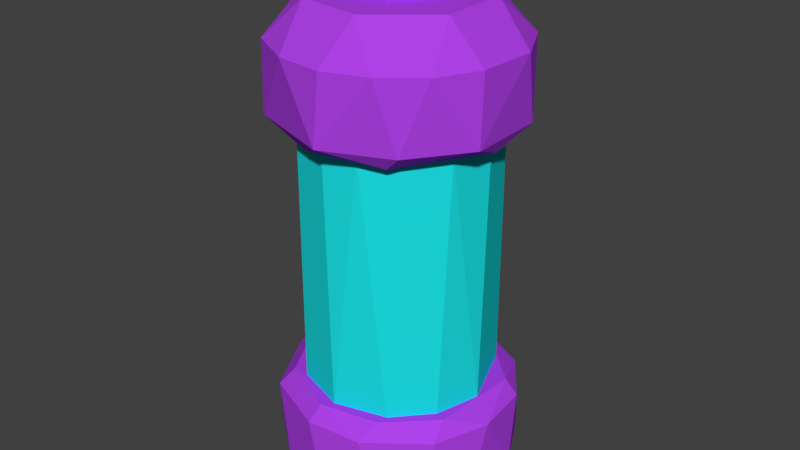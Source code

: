 # Source: LiquidContainer.blend  (saved by Blender 2.78.0; exported with 4.5.12 LTS)
import bpy
from mathutils import Matrix  # noqa: F401  (used for matrix-valued properties, if any)

bpy.ops.wm.read_factory_settings(use_empty=True)
scene = bpy.context.scene
scene.name = 'Scene'

# ---- collections
col_collection_1 = bpy.data.collections.new('Collection 1'); scene.collection.children.link(col_collection_1)

# ---- materials (node trees are filled in below, after node groups)
mat_light = bpy.data.materials.new('Light')
mat_light.alpha_threshold = 0.0
mat_light.use_transparent_shadow = False
mat_light.specular_color = (0.8, 0.8, 0.8)
mat_light.roughness = 0.5
mat_container = bpy.data.materials.new('Container')
mat_container.alpha_threshold = 0.0
mat_container.use_transparent_shadow = False
mat_container.diffuse_color = (0.4281, 0.0536, 0.8, 1.0)
mat_container.specular_color = (0.4281, 0.0536, 0.8)
mat_container.roughness = 0.5
mat_liquid = bpy.data.materials.new('Liquid')
mat_liquid.alpha_threshold = 0.0
mat_liquid.use_transparent_shadow = False
mat_liquid.diffuse_color = (0.007058, 0.8, 0.0, 1.0)
mat_liquid.specular_color = (0.007058, 0.8, 0.0)
mat_liquid.roughness = 0.5
mat_glass = bpy.data.materials.new('Glass')
mat_glass.alpha_threshold = 0.0
mat_glass.use_transparent_shadow = False
mat_glass.diffuse_color = (0.01142, 0.7771, 0.8, 1.0)
mat_glass.specular_color = (0.01142, 0.7771, 0.8)
mat_glass.roughness = 0.5
mat_bottom = bpy.data.materials.new('Bottom')
mat_bottom.alpha_threshold = 0.0
mat_bottom.use_transparent_shadow = False
mat_bottom.diffuse_color = (0.8, 0.6576, 0.0, 1.0)
mat_bottom.specular_color = (0.4281, 0.0536, 0.8)
mat_bottom.roughness = 0.5

# ---- material node trees

# ---- world
world_world = bpy.data.worlds.new('World'); scene.world = world_world
world_world.color = (0.05088, 0.05088, 0.05088)
world_world.use_sun_shadow = False
world_world.sun_shadow_jitter_overblur = 0.0
world_world.cycles.sampling_method = 'MANUAL'

# ---- meshes
me_cylinder_003 = bpy.data.meshes.new('Cylinder.003')
me_cylinder_003.from_pydata([(0.1711, 0.4536, -2.974), (0.4369, 0.1983, -2.974), (0.4295, -0.1703, -2.974), (0.2031, -0.4182, -2.974), (-0.1161, -0.4521, -2.974), (-0.3823, -0.2917, -2.974), (-0.4905, 0.1417, -2.974), (-0.1643, 0.4689, -2.974), (0.2901, 0.1143, 1.205), (0.1698, -0.2591, 1.206), (-0.3074, 0.146, 1.206), (0.01937, 0.3277, 1.205), (0.1481, -0.1222, 1.388), (-0.09077, -0.2373, 1.32), (0.2141, 0.1571, 1.316), (0.0261, 0.2691, 1.33), (-0.2219, -0.224, 1.206), (0.2478, -0.05799, 1.31), (-0.2752, -0.006839, 1.317), (-0.1747, -0.1038, 1.401), (0.09441, -0.2407, 1.304), (-0.2003, 0.1988, 1.323), (0.1168, 0.01747, 1.445), (-0.01693, -0.1368, 1.432), (-0.1331, 0.05691, 1.443), (0.006219, 0.1715, 1.43)], [], [(3, 4, 5, 6, 7, 0, 1, 2), (19, 23, 24), (18, 24, 21), (17, 12, 20), (18, 19, 24), (16, 18, 10), (14, 22, 17), (13, 19, 16), (13, 23, 19), (21, 25, 15), (15, 25, 14), (10, 21, 11), (20, 23, 13), (21, 24, 25), (12, 23, 20), (22, 25, 24), (23, 12, 22), (13, 16, 9, 20), (10, 18, 21), (9, 17, 20), (9, 8, 17), (17, 22, 12), (18, 16, 19), (8, 14, 17), (14, 25, 22), (11, 21, 15), (8, 11, 14), (11, 15, 14), (22, 24, 23)])
_k = set([(4, 5), (8, 9), (8, 11), (9, 16), (10, 11), (10, 16), (11, 21), (14, 15), (14, 25), (17, 20)])
me_cylinder_003.attributes.new('sharp_edge', 'BOOLEAN', 'EDGE').data.foreach_set('value', [ (min(e.vertices), max(e.vertices)) in _k for e in me_cylinder_003.edges])
_uv = me_cylinder_003.uv_layers.new(name='UVMap')
_uv.uv.foreach_set('vector', [0.7925, 0.1648, 0.7288, 0.1561, 0.6763, 0.1895, 0.6611, 0.2743, 0.7197, 0.3403, 0.7867, 0.3389, 0.8369, 0.2858, 0.8388, 0.2131, 0.7034, 0.2137, 0.7454, 0.1917, 0.7012, 0.2666, 0.6887, 0.2462, 0.7012, 0.2666, 0.7079, 0.293, 0.8094, 0.2351, 0.7975, 0.2115, 0.7735, 0.194, 0.6887, 0.2462, 0.7034, 0.2137, 0.7012, 0.2666, 0.7085, 0.2073, 0.6887, 0.2462, 0.6973, 0.2741, 0.8018, 0.2815, 0.7984, 0.2485, 0.8094, 0.2351, 0.7327, 0.1909, 0.7034, 0.2137, 0.7085, 0.2073, 0.7327, 0.1909, 0.7454, 0.1917, 0.7034, 0.2137, 0.7079, 0.293, 0.7569, 0.3069, 0.7593, 0.3098, 0.7593, 0.3098, 0.7569, 0.3069, 0.8018, 0.2815, 0.6973, 0.2741, 0.7079, 0.293, 0.7559, 0.3091, 0.7735, 0.194, 0.7454, 0.1917, 0.7327, 0.1909, 0.7079, 0.293, 0.7012, 0.2666, 0.7569, 0.3069, 0.7975, 0.2115, 0.7454, 0.1917, 0.7735, 0.194, 0.7984, 0.2485, 0.7569, 0.3069, 0.7012, 0.2666, 0.7454, 0.1917, 0.7975, 0.2115, 0.7984, 0.2485, 0.7327, 0.1909, 0.7085, 0.2073, 0.7823, 0.2022, 0.7735, 0.194, 0.6973, 0.2741, 0.6887, 0.2462, 0.7079, 0.293, 0.7823, 0.2022, 0.8094, 0.2351, 0.7735, 0.194, 0.7823, 0.2022, 0.8061, 0.269, 0.8094, 0.2351, 0.8094, 0.2351, 0.7984, 0.2485, 0.7975, 0.2115, 0.6887, 0.2462, 0.7085, 0.2073, 0.7034, 0.2137, 0.8061, 0.269, 0.8018, 0.2815, 0.8094, 0.2351, 0.8018, 0.2815, 0.7569, 0.3069, 0.7984, 0.2485, 0.7559, 0.3091, 0.7079, 0.293, 0.7593, 0.3098, 0.8061, 0.269, 0.7559, 0.3091, 0.8018, 0.2815, 0.7559, 0.3091, 0.7593, 0.3098, 0.8018, 0.2815, 0.7984, 0.2485, 0.7012, 0.2666, 0.7454, 0.1917])
me_cylinder_003.materials.append(mat_light)
me_cylinder_003.use_remesh_preserve_volume = False
me_cylinder_003.use_remesh_preserve_attributes = False
me_cylinder_003.use_mirror_vertex_groups = False
me_cylinder_003.update()
me_cylinder_003.normals_split_custom_set([tuple(v) for v in zip(*[iter([3.648e-07, 0.0, -1.0, 3.648e-07, 0.0, -1.0, 3.648e-07, 0.0, -1.0, 3.648e-07, 0.0, -1.0, 3.648e-07, 0.0, -1.0, 3.648e-07, 0.0, -1.0, 3.648e-07, 0.0, -1.0, 3.648e-07, 0.0, -1.0, -0.2264, -0.1901, 0.9553, -0.2264, -0.1901, 0.9553, -0.2264, -0.1901, 0.9553, -0.7025, 0.2352, 0.6717, -0.7025, 0.2352, 0.6717, -0.7025, 0.2352, 0.6717, 0.6976, -0.5973, 0.3956, 0.6976, -0.5973, 0.3956, 0.6976, -0.5973, 0.3956, -0.6577, -0.02569, 0.7529, -0.6577, -0.02569, 0.7529, -0.6577, -0.02569, 0.7529, -0.974, -0.225, -0.02754, -0.974, -0.225, -0.02754, -0.974, -0.225, -0.02754, 0.7418, 0.09512, 0.6639, 0.7418, 0.09512, 0.6639, 0.7418, 0.09512, 0.6639, -0.5301, -0.6593, 0.5332, -0.5301, -0.6593, 0.5332, -0.5301, -0.6593, 0.5332, -0.2733, -0.621, 0.7346, -0.2733, -0.621, 0.7346, -0.2733, -0.621, 0.7346, -0.2416, 0.7174, 0.6535, -0.2416, 0.7174, 0.6535, -0.2416, 0.7174, 0.6535, 0.4114, 0.6093, 0.6779, 0.4114, 0.6093, 0.6779, 0.4114, 0.6093, 0.6779, -0.4853, 0.8729, 0.04962, -0.4853, 0.8729, 0.04962, -0.4853, 0.8729, 0.04962, 0.04081, -0.7581, 0.6509, 0.04081, -0.7581, 0.6509, 0.04081, -0.7581, 0.6509, -0.3402, 0.5079, 0.7914, -0.3402, 0.5079, 0.7914, -0.3402, 0.5079, 0.7914, 0.2503, -0.6336, 0.7321, 0.2503, -0.6336, 0.7321, 0.2503, -0.6336, 0.7321, 0.009213, 0.1076, 0.9942, 0.009213, 0.1076, 0.9942, 0.009213, 0.1076, 0.9942, 0.2695, -0.3103, 0.9116, 0.2695, -0.3103, 0.9116, 0.2695, -0.3103, 0.9116, -0.06533, -0.997, 0.04102, -0.06533, -0.997, 0.04102, -0.06533, -0.997, 0.04102, -0.06533, -0.997, 0.04102, -0.7693, 0.2623, 0.5826, -0.7693, 0.2623, 0.5826, -0.7693, 0.2623, 0.5826, 0.6187, -0.5363, 0.5741, 0.6187, -0.5363, 0.5741, 0.6187, -0.5363, 0.5741, 0.9448, -0.3048, -0.12, 0.9448, -0.3048, -0.12, 0.9448, -0.3048, -0.12, 0.6696, -0.146, 0.7283, 0.6696, -0.146, 0.7283, 0.6696, -0.146, 0.7283, -0.7864, -0.4231, 0.45, -0.7864, -0.4231, 0.45, -0.7864, -0.4231, 0.45, 0.8397, 0.1147, 0.5308, 0.8397, 0.1147, 0.5308, 0.8397, 0.1147, 0.5308, 0.458, 0.4088, 0.7893, 0.458, 0.4088, 0.7893, 0.458, 0.4088, 0.7893, -0.2799, 0.8627, 0.4212, -0.2799, 0.8627, 0.4212, -0.2799, 0.8627, 0.4212, 0.6145, 0.7797, 0.1201, 0.6145, 0.7797, 0.1201, 0.6145, 0.7797, 0.1201, 0.4981, 0.7946, 0.347, 0.4981, 0.7946, 0.347, 0.4981, 0.7946, 0.347, -0.01852, -0.06792, 0.9975, -0.01852, -0.06792, 0.9975, -0.01852, -0.06792, 0.9975])] * 3)])
me_cube = bpy.data.meshes.new('Cube')
me_cube.from_pydata([(-1.0, -1.0, -1.175), (-1.0, -1.0, 20.87), (-1.0, 1.0, -1.175), (-1.0, 1.0, 20.87), (1.176, -1.0, -1.175), (1.176, -1.0, 20.87), (1.176, 1.0, -1.175), (1.176, 1.0, 20.87)], [], [(0, 1, 3, 2), (2, 3, 7, 6), (6, 7, 5, 4), (4, 5, 1, 0), (2, 6, 4, 0), (7, 3, 1, 5)])
me_cube.materials.append(mat_container)
me_cube.use_remesh_preserve_volume = False
me_cube.use_remesh_preserve_attributes = False
me_cube.use_mirror_vertex_groups = False
me_cube.update()
me_cylinder_002 = bpy.data.meshes.new('Cylinder.002')
me_cylinder_002.from_pydata([(0.3933, 0.6215, -1.211), (0.6223, 0.3781, -1.211), (0.7249, 0.08426, -1.211), (0.6549, -0.3328, -1.211), (0.3242, -0.6587, -1.211), (-0.4302, -0.5875, -1.211), (-0.6587, -0.3242, -1.211), (-0.7099, 0.1934, -1.211), (-0.3884, 0.6258, -1.211), (-0.003558, 0.7358, -1.211), (-0.3645, 0.6316, 1.213), (0.1253, 0.7338, 1.213), (0.4651, 0.5628, 1.213), (0.6601, 0.3073, 1.213), (0.7358, -0.003558, 1.213), (0.5828, -0.4465, 1.213), (0.2355, -0.693, 1.213), (-0.09581, -0.7256, -1.211), (-0.1895, -0.7093, 1.213), (-0.4923, -0.5366, 1.213), (-0.6602, -0.3073, 1.213), (-0.7268, -0.06915, 1.213), (-0.6841, 0.2495, 1.213), (-0.5628, 0.4651, 1.213)], [], [(15, 16, 4), (5, 17, 18), (6, 5, 19), (16, 18, 17), (7, 6, 21), (18, 19, 5), (19, 20, 6), (8, 7, 23), (21, 22, 7), (1, 0, 12), (13, 14, 2, 1), (3, 2, 14), (12, 13, 1), (4, 3, 15), (14, 15, 3), (17, 4, 16), (6, 20, 21), (7, 22, 23), (0, 9, 11), (8, 23, 10), (0, 11, 12), (9, 8, 10, 11)])
_k = set([(6, 21), (7, 23)])
me_cylinder_002.attributes.new('sharp_edge', 'BOOLEAN', 'EDGE').data.foreach_set('value', [ (min(e.vertices), max(e.vertices)) in _k for e in me_cylinder_002.edges])
_uv = me_cylinder_002.uv_layers.new(name='UVMap')
_uv.uv.foreach_set('vector', [0.5569, 0.7929, 0.4652, 0.7937, 0.4804, 0.2716, 0.3106, 0.2741, 0.3885, 0.2731, 0.3752, 0.7952, 0.2355, 0.275, 0.3106, 0.2741, 0.3002, 0.7962, 0.4668, 0.794, 0.3752, 0.7952, 0.3885, 0.2731, 0.1235, 0.2764, 0.2355, 0.275, 0.1857, 0.7976, 0.3752, 0.7952, 0.3002, 0.7962, 0.3106, 0.2741, 0.3002, 0.7962, 0.239, 0.7969, 0.2355, 0.275, 0.00747, 0.2776, 0.1235, 0.2764, 0.06324, 0.799, 0.1857, 0.7976, 0.1165, 0.7984, 0.1235, 0.2764, 0.7385, 0.2692, 0.8105, 0.2685, 0.7959, 0.7906, 0.7267, 0.7913, 0.6578, 0.792, 0.6715, 0.2699, 0.7385, 0.2692, 0.5804, 0.2707, 0.6715, 0.2699, 0.6578, 0.792, 0.7959, 0.7906, 0.7267, 0.7913, 0.7385, 0.2692, 0.4804, 0.2716, 0.5804, 0.2707, 0.5569, 0.7929, 0.6578, 0.792, 0.5569, 0.7929, 0.5804, 0.2707, 0.3885, 0.2731, 0.4801, 0.2719, 0.4668, 0.794, 0.2355, 0.275, 0.239, 0.7969, 0.1857, 0.7976, 0.1235, 0.2764, 0.1165, 0.7984, 0.06324, 0.799, 0.8105, 0.2685, 0.8994, 0.2676, 0.8778, 0.7898, 0.00747, 0.2776, 0.06324, 0.799, 0.00747, 0.7995, 0.8105, 0.2685, 0.8778, 0.7898, 0.7959, 0.7906, 0.8994, 0.2676, 0.9856, 0.2667, 0.9856, 0.7887, 0.8778, 0.7898])
me_cylinder_002.materials.append(mat_liquid)
me_cylinder_002.use_remesh_preserve_volume = False
me_cylinder_002.use_remesh_preserve_attributes = False
me_cylinder_002.use_mirror_vertex_groups = False
me_cylinder_002.update()
me_cylinder_002.normals_split_custom_set([tuple(v) for v in zip(*[iter([0.5789, -0.8154, 0.009629, 0.5789, -0.8154, 0.009629, 0.5789, -0.8154, 0.009629, -0.3818, -0.9242, -0.00851, -0.3818, -0.9242, -0.00851, -0.3818, -0.9242, -0.00851, -0.7553, -0.6553, -0.005569, -0.7553, -0.6553, -0.005569, -0.7553, -0.6553, -0.005569, 0.03821, -0.9992, 0.008232, 0.03821, -0.9992, 0.008232, 0.03821, -0.9992, 0.008232, -0.995, -0.09854, -0.01761, -0.995, -0.09854, -0.01761, -0.995, -0.09854, -0.01761, -0.4954, -0.8686, 0.005569, -0.4954, -0.8686, 0.005569, -0.4954, -0.8686, 0.005569, -0.8068, -0.5908, 0.003621, -0.8068, -0.5908, 0.003621, -0.8068, -0.5908, 0.003621, -0.8023, 0.5966, -0.01818, -0.8023, 0.5966, -0.01818, -0.8023, 0.5966, -0.01818, -0.9911, 0.1329, 0.007479, -0.9911, 0.1329, 0.007479, -0.9911, 0.1329, 0.007479, 0.7283, 0.6853, -0.004973, 0.7283, 0.6853, -0.004973, 0.7283, 0.6853, -0.004973, 0.9592, 0.2828, -0.0003901, 0.9592, 0.2828, -0.0003901, 0.9592, 0.2828, -0.0003901, 0.9592, 0.2828, -0.0003901, 0.9861, -0.1657, -0.01044, 0.9861, -0.1657, -0.01044, 0.9861, -0.1657, -0.01044, 0.7948, 0.6069, 0.005319, 0.7948, 0.6069, 0.005319, 0.7948, 0.6069, 0.005319, 0.7019, -0.7122, -0.01252, 0.7019, -0.7122, -0.01252, 0.7019, -0.7122, -0.01252, 0.9451, -0.3266, 0.0128, 0.9451, -0.3266, 0.0128, 0.9451, -0.3266, 0.0128, 0.1575, -0.9875, -0.008232, 0.1575, -0.9875, -0.008232, 0.1575, -0.9875, -0.008232, -0.963, -0.2696, 0.001288, -0.963, -0.2696, 0.001288, -0.963, -0.2696, 0.001288, -0.8715, 0.4903, -0.002067, -0.8715, 0.4903, -0.002067, -0.8715, 0.4903, -0.002067, 0.2768, 0.9608, -0.0139, 0.2768, 0.9608, -0.0139, 0.2768, 0.9608, -0.0139, -0.643, 0.7658, 0.004515, -0.643, 0.7658, 0.004515, -0.643, 0.7658, 0.004515, 0.4494, 0.8933, 0.00832, 0.4494, 0.8933, 0.00832, 0.4494, 0.8933, 0.00832, -0.2358, 0.9718, 0.006689, -0.2358, 0.9718, 0.006689, -0.2358, 0.9718, 0.006689, -0.2358, 0.9718, 0.006689])] * 3)])
me_cylinder_001 = bpy.data.meshes.new('Cylinder.001')
me_cylinder_001.from_pydata([(-0.05727, 0.8168, -1.123), (0.5842, 0.5842, -1.123), (0.8125, 1.318e-07, -1.123), (0.7021, -0.3913, -1.123), (0.4331, -0.6845, -1.123), (-0.02015, -0.8098, -1.123), (-0.4666, -0.6621, -1.123), (-0.79, -0.2155, -1.123), (-0.6761, 0.4816, -1.123), (0.07879, 0.8, 1.114), (0.3767, 0.7104, 1.114), (0.6742, 0.4505, 1.114), (0.8005, 0.07615, 1.114), (0.7483, -0.31, 1.114), (0.5122, -0.6199, 1.114), (0.236, -0.7687, 1.114), (-0.07616, -0.8005, 1.114), (-0.447, -0.676, 1.114), (-0.7079, -0.3814, 1.114), (-0.7999, -0.08147, 1.114), (-0.7702, 0.2309, 1.114), (-0.5758, 0.5703, 1.114), (-0.2335, 0.7697, 1.114)], [], [(4, 15, 5), (0, 22, 9), (2, 12, 13), (2, 13, 3), (14, 4, 3, 13), (10, 1, 0, 9), (8, 20, 21), (4, 14, 15), (20, 8, 7, 19), (22, 0, 8, 21), (5, 15, 16), (17, 6, 5, 16), (1, 10, 11), (11, 12, 2, 1), (18, 7, 6, 17), (7, 18, 19)])
_k = set([(5, 15)])
me_cylinder_001.attributes.new('sharp_edge', 'BOOLEAN', 'EDGE').data.foreach_set('value', [ (min(e.vertices), max(e.vertices)) in _k for e in me_cylinder_001.edges])
_uv = me_cylinder_001.uv_layers.new(name='UVMap')
_uv.uv.foreach_set('vector', [0.3331, 0.1188, 0.2959, 0.1004, 0.2462, 0.09471, 0.2394, 0.4031, 0.2046, 0.3997, 0.2653, 0.4057, 0.405, 0.2501, 0.4057, 0.2648, 0.3934, 0.1907, 0.405, 0.2501, 0.3934, 0.1907, 0.3867, 0.1738, 0.3497, 0.1294, 0.3331, 0.1188, 0.3867, 0.1738, 0.3934, 0.1907, 0.3233, 0.3882, 0.3573, 0.357, 0.2394, 0.4031, 0.2653, 0.4057, 0.1269, 0.3377, 0.1001, 0.2949, 0.1398, 0.3593, 0.3331, 0.1188, 0.3497, 0.1294, 0.2959, 0.1004, 0.1001, 0.2949, 0.1269, 0.3377, 0.1019, 0.2097, 0.09436, 0.2341, 0.2046, 0.3997, 0.2394, 0.4031, 0.1269, 0.3377, 0.1398, 0.3593, 0.2462, 0.09471, 0.2959, 0.1004, 0.2352, 0.09425, 0.1645, 0.1205, 0.1605, 0.123, 0.2462, 0.09471, 0.2352, 0.09425, 0.3573, 0.357, 0.3233, 0.3882, 0.3789, 0.3363, 0.3789, 0.3363, 0.4057, 0.2648, 0.405, 0.2501, 0.3573, 0.357, 0.1123, 0.1758, 0.1019, 0.2097, 0.1605, 0.123, 0.1645, 0.1205, 0.1019, 0.2097, 0.1123, 0.1758, 0.09436, 0.2341])
me_cylinder_001.materials.append(mat_glass)
me_cylinder_001.use_remesh_preserve_volume = False
me_cylinder_001.use_remesh_preserve_attributes = False
me_cylinder_001.use_mirror_vertex_groups = False
me_cylinder_001.update()
me_cylinder_001.normals_split_custom_set([tuple(v) for v in zip(*[iter([0.2664, -0.9638, -0.0128, 0.2664, -0.9638, -0.0128, 0.2664, -0.9638, -0.0128, -0.09639, 0.9953, 0.01337, -0.09639, 0.9953, 0.01337, -0.09639, 0.9953, 0.01337, 0.9909, -0.1339, 0.009887, 0.9909, -0.1339, 0.009887, 0.9909, -0.1339, 0.009887, 0.9624, -0.2715, -0.01, 0.9624, -0.2715, -0.01, 0.9624, -0.2715, -0.01, 0.7667, -0.642, -0.0005161, 0.7667, -0.642, -0.0005161, 0.7667, -0.642, -0.0005161, 0.7667, -0.642, -0.0005161, 0.3244, 0.9457, -0.01794, 0.3244, 0.9457, -0.01794, 0.3244, 0.9457, -0.01794, 0.3244, 0.9457, -0.01794, -0.8675, 0.497, 0.01921, -0.8675, 0.497, 0.01921, -0.8675, 0.497, 0.01921, 0.4743, -0.8803, 0.008673, 0.4743, -0.8803, 0.008673, 0.4743, -0.8803, 0.008673, -0.9899, 0.1408, -0.01936, -0.9899, 0.1408, -0.01936, -0.9899, 0.1408, -0.01936, -0.9899, 0.1408, -0.01936, -0.4861, 0.8738, -0.01636, -0.4861, 0.8738, -0.01636, -0.4861, 0.8738, -0.01636, -0.4861, 0.8738, -0.01636, 0.1013, -0.9948, 0.006672, 0.1013, -0.9948, 0.006672, 0.1013, -0.9948, 0.006672, -0.3159, -0.9488, -0.003539, -0.3159, -0.9488, -0.003539, -0.3159, -0.9488, -0.003539, -0.3159, -0.9488, -0.003539, 0.6578, 0.753, 0.01852, 0.6578, 0.753, 0.01852, 0.6578, 0.753, 0.01852, 0.9378, 0.3469, -0.01189, 0.9378, 0.3469, -0.01189, 0.9378, 0.3469, -0.01189, 0.9378, 0.3469, -0.01189, -0.7853, -0.619, -0.007012, -0.7853, -0.619, -0.007012, -0.7853, -0.619, -0.007012, -0.7853, -0.619, -0.007012, -0.9559, -0.2934, 0.01331, -0.9559, -0.2934, 0.01331, -0.9559, -0.2934, 0.01331])] * 3)])
me_cylinder = bpy.data.meshes.new('Cylinder')
me_cylinder.from_pydata([(-1.788e-07, 0.7267, -1.084), (0.09473, 0.4762, -2.105), (0.3892, 0.2743, -2.105), (0.4812, -0.08085, -2.105), (0.2387, -0.4179, -2.105), (-0.2202, -0.4444, -2.105), (-0.4904, 3.415e-07, -2.105), (-0.2947, 0.3805, -2.105), (-0.01769, 1.012, -1.773), (0.4578, 0.8939, -1.776), (0.765, 0.6506, -1.776), (0.9873, 0.222, -1.776), (0.964, -0.2822, -1.778), (0.7843, -0.6274, -1.774), (0.4821, -0.8812, -1.778), (0.01769, -1.012, -1.773), (-0.4578, -0.8939, -1.776), (-0.765, -0.6506, -1.776), (-0.9558, -0.3083, -1.776), (-0.9971, 0.1727, -1.776), (-0.7874, 0.6234, -1.776), (-0.4821, 0.8812, -1.778), (0.2221, 0.9873, -1.203), (0.6506, 0.765, -1.203), (0.9443, 0.3639, -1.203), (0.9976, -0.1159, -1.203), (0.8272, -0.583, -1.203), (0.3639, -0.9443, -1.203), (-0.1159, -0.9976, -1.203), (-0.6708, -0.772, -1.202), (-0.9961, -0.1791, -1.205), (-0.958, 0.3017, -1.202), (-0.765, 0.6506, -1.203), (-0.3639, 0.9443, -1.203), (0.3173, 0.8235, -1.084), (0.8389, 0.3475, -1.083), (0.7837, -0.4189, -1.083), (0.4136, -0.7738, -1.084), (-0.0871, -0.8843, -1.083), (-0.6083, -0.6394, -1.084), (-0.8682, -0.1727, -1.083), (-0.7479, 0.4998, -1.083), (-0.1936, 0.861, -1.084), (0.1418, 0.7127, 1.084), (0.2781, 0.6714, 1.084), (0.4037, 0.6042, 1.084), (0.3221, 0.1721, 2.105), (0.5138, 0.5138, 1.084), (0.6042, 0.4037, 1.084), (0.6714, 0.2781, 1.084), (0.7127, 0.1418, 1.084), (0.3522, -0.1068, 2.105), (0.7267, -1.626e-08, 1.084), (0.7127, -0.1418, 1.084), (0.6714, -0.2781, 1.084), (0.6042, -0.4037, 1.084), (0.1636, -0.328, 2.105), (0.5138, -0.5138, 1.084), (0.4037, -0.6042, 1.084), (0.2781, -0.6714, 1.084), (0.1418, -0.7127, 1.084), (-0.07957, -0.3538, 2.105), (-2.831e-07, -0.7267, 1.084), (-0.1418, -0.7127, 1.084), (-0.2781, -0.6714, 1.084), (-0.2898, -0.2245, 2.105), (-0.4037, -0.6042, 1.084), (-0.5138, -0.5138, 1.084), (-0.6042, -0.4037, 1.084), (-0.6714, -0.2781, 1.084), (-0.3594, 0.109, 2.105), (-0.7127, -0.1418, 1.084), (-0.7267, 5.044e-07, 1.084), (-0.7127, 0.1418, 1.084), (-0.6714, 0.2781, 1.084), (-0.6042, 0.4037, 1.084), (-0.5138, 0.5138, 1.084), (-0.1699, 0.3179, 2.105), (-0.4037, 0.6042, 1.084), (-0.2781, 0.6714, 1.084), (0.08335, 0.3621, 2.105), (-0.1418, 0.7127, 1.084), (0.4578, 0.8939, 1.776), (0.765, 0.6506, 1.776), (0.9873, 0.222, 1.776), (0.964, -0.2822, 1.778), (0.7843, -0.6274, 1.774), (0.4821, -0.8812, 1.778), (0.111, -0.9982, 1.774), (-0.2822, -0.964, 1.778), (-0.703, -0.728, 1.773), (-0.9558, -0.3083, 1.776), (-1.0, 0.0887, 1.778), (-0.8916, 0.4623, 1.774), (-0.5743, 0.8333, 1.78), (-0.01769, 1.012, 1.773), (0.2221, 0.9873, 1.203), (0.6506, 0.765, 1.203), (0.9443, 0.3639, 1.203), (0.9725, -0.3171, 1.206), (0.6289, -0.7831, 1.202), (0.07153, -1.02, 1.202), (-0.6651, -0.7771, 1.206), (-0.9642, -0.2814, 1.202), (-0.97, 0.3243, 1.202), (-0.4565, 0.9152, 1.202), (-0.1936, 0.861, 1.084), (0.5045, 0.755, 1.083), (0.9033, -0.02699, 1.083), (0.4998, -0.7479, 1.083), (-0.1506, -0.8696, 1.084), (-0.736, -0.5243, 1.083), (-0.8729, 0.07055, 1.084), (-0.7051, 0.5461, 1.083), (0.1418, 0.7127, -1.084), (0.2781, 0.6714, -1.084), (0.4037, 0.6042, -1.084), (0.5138, 0.5138, -1.084), (0.6042, 0.4037, -1.084), (0.6714, 0.2781, -1.084), (0.7127, 0.1418, -1.084), (0.7267, -1.49e-08, -1.084), (0.7127, -0.1418, -1.084), (0.6714, -0.2781, -1.084), (0.6042, -0.4037, -1.084), (0.5138, -0.5138, -1.084), (0.4037, -0.6042, -1.084), (0.2781, -0.6714, -1.084), (0.1418, -0.7127, -1.084), (-2.831e-07, -0.7267, -1.084), (-0.1418, -0.7127, -1.084), (-0.2781, -0.6714, -1.084), (-0.4037, -0.6042, -1.084), (-0.5138, -0.5138, -1.084), (-0.6042, -0.4037, -1.084), (-0.6714, -0.2781, -1.084), (-0.7127, -0.1418, -1.084), (-0.7267, 5.044e-07, -1.084), (-0.7127, 0.1418, -1.084), (-0.6714, 0.2781, -1.084), (-0.6042, 0.4037, -1.084), (-0.5138, 0.5138, -1.084), (-0.4037, 0.6042, -1.084), (-0.2781, 0.6714, -1.084), (-0.1418, 0.7127, -1.084), (-1.788e-07, 0.7267, 1.084), (-0.0705, 0.7158, -2.105), (0.3434, 0.6425, -2.106), (0.7025, 0.2131, -2.106), (0.6349, -0.3627, -2.106), (0.1925, -0.7054, -2.106), (-0.3627, -0.6349, -2.106), (-0.6971, -0.2115, -2.105), (-0.6883, 0.2088, -2.105), (-0.4621, 0.5631, -2.106), (0.1828, 0.4412, -1.898), (0.4486, 0.1858, -1.898), (0.4412, -0.1828, -1.898), (0.2148, -0.4307, -1.898), (-0.1045, -0.4645, -1.898), (-0.3706, -0.3042, -1.898), (-0.4788, 0.1293, -1.898), (-0.1526, 0.4564, -1.898), (0.2822, 0.6814, 2.106), (0.6704, 0.2777, 2.105), (0.6758, -0.3039, 2.106), (0.1925, -0.7054, 2.106), (-0.3627, -0.6349, 2.106), (-0.6751, -0.2602, 2.105), (-0.7059, 0.1588, 2.105), (-0.3931, 0.6281, 2.106), (0.3018, 0.1018, 2.281), (0.1814, -0.2715, 2.281), (-0.2957, 0.1335, 2.281), (0.03105, 0.3152, 2.281), (0.09648, 0.3536, 2.281), (0.3579, 0.1207, 2.281), (0.2898, -0.2245, 2.281), (0.0111, -0.3714, 2.281), (-0.2767, -0.2404, 2.281), (-0.3625, -0.00902, 2.281), (-0.2485, 0.2845, 2.281), (-0.2102, -0.2365, 2.281)], [], [(22, 9, 8), (23, 10, 9), (24, 11, 10), (25, 12, 11), (26, 13, 12), (27, 15, 14), (29, 17, 16), (30, 19, 18), (33, 8, 21), (146, 8, 147), (149, 12, 13), (150, 14, 15), (150, 15, 151), (151, 17, 152), (34, 22, 42), (35, 23, 34), (39, 29, 38), (42, 33, 41), (115, 34, 114), (123, 36, 122), (124, 36, 123), (127, 37, 126), (129, 38, 128), (130, 38, 129), (134, 39, 133), (136, 40, 135), (137, 40, 136), (139, 41, 138), (140, 41, 139), (141, 41, 140), (142, 41, 141), (0, 42, 144), (82, 96, 95), (83, 97, 82), (84, 98, 83), (85, 99, 84), (86, 99, 85), (87, 100, 86), (88, 101, 87), (89, 101, 88), (90, 102, 89), (93, 104, 92), (95, 105, 94), (164, 83, 163), (84, 164, 165), (90, 167, 168), (93, 169, 170), (95, 170, 163), (96, 107, 106), (107, 98, 108), (108, 99, 109), (101, 110, 109), (102, 111, 110), (104, 113, 112), (105, 106, 113), (44, 43, 107), (47, 45, 107), (54, 53, 108), (58, 57, 109), (59, 58, 109), (60, 59, 109), (63, 62, 110), (68, 67, 111), (69, 68, 111), (71, 69, 111), (73, 72, 112), (75, 74, 113), (76, 75, 113), (78, 76, 113), (145, 81, 106), (1, 146, 147), (1, 147, 2), (2, 147, 148), (2, 148, 3), (3, 148, 149), (3, 149, 4), (4, 150, 5), (5, 152, 6), (6, 152, 153), (7, 162, 161), (3, 156, 2), (6, 160, 5), (3, 157, 156), (6, 161, 160), (1, 155, 162), (46, 163, 80), (56, 165, 51), (61, 166, 56), (65, 167, 61), (65, 168, 167), (70, 168, 65), (70, 169, 168), (77, 170, 70), (80, 170, 77), (51, 177, 56), (56, 178, 61), (77, 181, 80), (172, 178, 177), (182, 178, 172), (22, 23, 9), (23, 24, 10), (24, 25, 11), (25, 26, 12), (16, 15, 28, 29), (27, 28, 15), (18, 17, 29, 30), (20, 19, 31, 32), (30, 31, 19), (21, 20, 32, 33), (12, 149, 148, 11), (33, 22, 8), (147, 8, 9), (147, 9, 10), (148, 147, 10), (148, 10, 11), (14, 150, 149, 13), (20, 154, 153, 19), (151, 15, 16), (151, 16, 17), (152, 17, 18), (152, 18, 19), (153, 152, 19), (21, 8, 146, 154), (154, 20, 21), (26, 36, 37, 27), (34, 23, 22), (35, 24, 23), (35, 25, 24), (35, 36, 25), (36, 26, 25), (29, 39, 40, 30), (37, 38, 27), (38, 28, 27), (38, 29, 28), (31, 30, 40, 41), (42, 0, 114, 34), (41, 32, 31), (41, 33, 32), (42, 22, 33), (34, 116, 117, 35), (115, 116, 34), (36, 35, 121, 122), (117, 118, 35), (118, 119, 35), (119, 120, 35), (120, 121, 35), (36, 125, 126, 37), (124, 125, 36), (37, 127, 128, 38), (38, 131, 132, 39), (130, 131, 38), (39, 134, 135, 40), (132, 133, 39), (40, 137, 138, 41), (41, 142, 143, 42), (102, 90, 91, 103), (143, 144, 42), (82, 97, 96), (83, 98, 97), (84, 99, 98), (86, 100, 99), (87, 101, 100), (89, 102, 101), (103, 91, 92, 104), (104, 93, 94, 105), (14, 13, 26, 27), (165, 166, 87, 86), (95, 96, 105), (51, 46, 176), (82, 95, 163), (83, 82, 163), (84, 83, 164), (85, 84, 165), (165, 86, 85), (166, 167, 89, 88), (166, 88, 87), (168, 169, 92, 91), (167, 90, 89), (91, 90, 168), (112, 111, 103, 104), (169, 93, 92), (94, 93, 170), (170, 95, 94), (96, 97, 107), (97, 98, 107), (98, 99, 108), (109, 99, 100), (100, 101, 109), (101, 102, 110), (111, 102, 103), (106, 107, 43, 145), (104, 105, 113), (105, 96, 106), (108, 49, 48, 107), (44, 107, 45), (47, 107, 48), (108, 109, 55, 54), (49, 108, 50), (50, 108, 52), (52, 108, 53), (109, 110, 62, 60), (55, 109, 57), (110, 111, 66, 64), (63, 110, 64), (111, 112, 72, 71), (66, 111, 67), (112, 113, 74, 73), (113, 106, 79, 78), (153, 154, 7, 6), (79, 106, 81), (4, 149, 150), (5, 150, 151), (5, 151, 152), (154, 146, 1, 7), (158, 4, 5, 159), (155, 1, 2, 156), (157, 3, 4, 158), (7, 1, 162), (5, 160, 159), (165, 164, 46, 51), (6, 7, 161), (46, 164, 163), (180, 70, 65, 179), (56, 166, 165), (61, 167, 166), (70, 170, 169), (80, 163, 170), (176, 46, 80, 175), (51, 176, 177), (70, 180, 181), (56, 177, 178), (77, 70, 181), (179, 65, 61, 178), (80, 181, 175), (176, 175, 174, 171), (177, 176, 171, 172), (179, 182, 173, 180), (182, 179, 178), (173, 181, 180), (173, 174, 181), (174, 175, 181), (145, 43, 44, 45, 47, 48, 49, 50, 52, 53, 54, 55, 57, 58, 59, 60, 62, 63, 64, 66, 67, 68, 69, 71, 72, 73, 74, 75, 76, 78, 79, 81), (114, 0, 144, 143, 142, 141, 140, 139, 138, 137, 136, 135, 134, 133, 132, 131, 130, 129, 128, 127, 126, 125, 124, 123, 122, 121, 120, 119, 118, 117, 116, 115)])
_k = set([(1, 2), (1, 7), (2, 3), (3, 4), (4, 5), (5, 6), (6, 7), (8, 9), (8, 21), (8, 147), (9, 10), (9, 23), (10, 11), (10, 24), (11, 12), (11, 25), (12, 13), (12, 26), (13, 14), (14, 15), (15, 16), (15, 151), (16, 17), (17, 18), (17, 152), (18, 19), (19, 20), (20, 21), (22, 23), (22, 33), (22, 42), (23, 24), (23, 34), (24, 25), (25, 26), (26, 27), (27, 28), (28, 29), (29, 30), (29, 38), (30, 31), (31, 32), (32, 33), (33, 41), (34, 35), (34, 42), (35, 36), (36, 37), (37, 38), (38, 39), (39, 40), (40, 41), (41, 42), (46, 51), (46, 80), (51, 56), (56, 61), (61, 65), (65, 70), (70, 77), (77, 80), (80, 181), (82, 83), (82, 95), (82, 97), (83, 84), (83, 98), (84, 85), (84, 99), (84, 165), (85, 86), (86, 87), (86, 100), (87, 88), (87, 101), (88, 89), (89, 90), (89, 102), (90, 91), (90, 168), (91, 92), (92, 93), (93, 94), (93, 170), (94, 95), (96, 97), (96, 105), (96, 106), (97, 98), (98, 99), (99, 100), (99, 109), (100, 101), (101, 102), (102, 103), (102, 110), (103, 104), (104, 105), (146, 147), (146, 154), (147, 148), (148, 149), (149, 150), (150, 151), (151, 152), (152, 153), (153, 154), (159, 160), (163, 164), (163, 170), (164, 165), (165, 166), (166, 167), (167, 168), (168, 169), (169, 170), (171, 172), (171, 174), (172, 182), (173, 174), (173, 182), (175, 176), (175, 181), (176, 177), (177, 178), (178, 179), (179, 180), (180, 181)])
me_cylinder.attributes.new('sharp_edge', 'BOOLEAN', 'EDGE').data.foreach_set('value', [ (min(e.vertices), max(e.vertices)) in _k for e in me_cylinder.edges])
_uv = me_cylinder.uv_layers.new(name='UVMap')
_uv.uv.foreach_set('vector', [0.9648, 1.0, 0.9247, 0.5, 0.9906, 0.5, 0.8878, 1.0, 0.8622, 0.5, 0.9247, 0.5, 0.8086, 1.0, 0.7852, 0.5, 0.8622, 0.5, 0.7316, 1.0, 0.7047, 0.5, 0.7852, 0.5, 0.6523, 1.0, 0.6426, 0.5, 0.7047, 0.5, 0.5586, 1.0, 0.5029, 0.5, 0.5797, 0.5, 0.3861, 1.0, 0.3622, 0.5, 0.4247, 0.5, 0.2782, 1.0, 0.2227, 0.5, 0.2997, 0.5, 0.05859, 1.0, 0.01763, 0.5, 0.07969, 0.5, 0.7355, 0.3968, 0.7456, 0.4868, 0.8183, 0.3779, 0.8756, 0.1781, 0.9792, 0.1829, 0.9365, 0.1008, 0.788, 0.1103, 0.8647, 0.04047, 0.7544, 0.01321, 0.788, 0.1103, 0.7544, 0.01321, 0.6781, 0.1244, 0.6781, 0.1244, 0.5681, 0.09521, 0.6113, 0.2079, 0.3134, 0.4143, 0.302, 0.4813, 0.2114, 0.4218, 0.4081, 0.3153, 0.4048, 0.4319, 0.3134, 0.4143, 0.1287, 0.1223, 0.09621, 0.07323, 0.2329, 0.0763, 0.2114, 0.4218, 0.1647, 0.4712, 0.1068, 0.3454, 0.3102, 0.3952, 0.3134, 0.4143, 0.2807, 0.4042, 0.3952, 0.1898, 0.4039, 0.1678, 0.4042, 0.2193, 0.3807, 0.1627, 0.4039, 0.1678, 0.3952, 0.1898, 0.3102, 0.1048, 0.3337, 0.09334, 0.3373, 0.1193, 0.25, 0.09279, 0.2329, 0.0763, 0.2807, 0.09581, 0.2193, 0.09581, 0.2329, 0.0763, 0.25, 0.09279, 0.1193, 0.1627, 0.1287, 0.1223, 0.1388, 0.1388, 0.09581, 0.2193, 0.07745, 0.2155, 0.1048, 0.1898, 0.09279, 0.25, 0.07745, 0.2155, 0.09581, 0.2193, 0.1048, 0.3102, 0.1068, 0.3454, 0.09581, 0.2807, 0.1193, 0.3373, 0.1068, 0.3454, 0.1048, 0.3102, 0.1388, 0.3612, 0.1068, 0.3454, 0.1193, 0.3373, 0.1627, 0.3807, 0.1068, 0.3454, 0.1388, 0.3612, 0.25, 0.4072, 0.2114, 0.4218, 0.2193, 0.4042, 0.9247, 0.5, 0.9648, 1.0, 0.9906, 0.5, 0.8622, 0.5, 0.8878, 1.0, 0.9247, 0.5, 0.7852, 0.5, 0.8086, 1.0, 0.8622, 0.5, 0.7047, 0.5, 0.6998, 1.0, 0.7852, 0.5, 0.6426, 0.5, 0.6998, 1.0, 0.7047, 0.5, 0.5797, 0.5, 0.6077, 1.0, 0.6426, 0.5, 0.5176, 0.5, 0.5111, 1.0, 0.5797, 0.5, 0.4547, 0.5, 0.5111, 1.0, 0.5176, 0.5, 0.3779, 0.5, 0.3873, 1.0, 0.4547, 0.5, 0.1739, 0.5, 0.1986, 1.0, 0.2359, 0.5, 0.01763, 0.5, 0.07378, 1.0, 0.09615, 0.5, 0.8851, 0.3058, 0.9319, 0.4048, 0.8049, 0.3819, 0.9813, 0.302, 0.8851, 0.3058, 0.88, 0.1915, 0.5856, 0.07948, 0.6781, 0.1244, 0.6135, 0.1974, 0.5379, 0.3599, 0.6073, 0.2821, 0.6747, 0.371, 0.7456, 0.4868, 0.6747, 0.371, 0.8049, 0.3819, 0.302, 0.4813, 0.3449, 0.3923, 0.2114, 0.4218, 0.3449, 0.3923, 0.4712, 0.3353, 0.4217, 0.2451, 0.4217, 0.2451, 0.4729, 0.1772, 0.3458, 0.1071, 0.2663, 0.01626, 0.2199, 0.07622, 0.3458, 0.1071, 0.09754, 0.07198, 0.11, 0.1505, 0.2199, 0.07622, 0.02783, 0.3244, 0.1122, 0.3566, 0.07291, 0.2643, 0.1453, 0.4597, 0.2114, 0.4218, 0.1122, 0.3566, 0.3102, 0.3952, 0.2807, 0.4042, 0.3449, 0.3923, 0.3612, 0.3612, 0.3373, 0.3807, 0.3449, 0.3923, 0.3952, 0.1898, 0.4042, 0.2193, 0.4217, 0.2451, 0.3373, 0.1193, 0.3612, 0.1388, 0.3458, 0.1071, 0.3102, 0.1048, 0.3373, 0.1193, 0.3458, 0.1071, 0.2807, 0.09581, 0.3102, 0.1048, 0.3458, 0.1071, 0.2193, 0.09581, 0.25, 0.09279, 0.2199, 0.07622, 0.1193, 0.1627, 0.1388, 0.1388, 0.11, 0.1505, 0.1048, 0.1898, 0.1193, 0.1627, 0.11, 0.1505, 0.09581, 0.2193, 0.1048, 0.1898, 0.11, 0.1505, 0.09581, 0.2807, 0.09279, 0.25, 0.07291, 0.2643, 0.1193, 0.3373, 0.1048, 0.3102, 0.1122, 0.3566, 0.1388, 0.3612, 0.1193, 0.3373, 0.1122, 0.3566, 0.1627, 0.3807, 0.1388, 0.3612, 0.1122, 0.3566, 0.25, 0.4072, 0.2193, 0.4042, 0.2114, 0.4218, 0.7685, 0.3422, 0.7355, 0.3968, 0.8183, 0.3779, 0.7685, 0.3422, 0.8183, 0.3779, 0.8287, 0.3054, 0.8287, 0.3054, 0.8183, 0.3779, 0.8883, 0.2919, 0.8287, 0.3054, 0.8883, 0.2919, 0.8425, 0.2345, 0.8425, 0.2345, 0.8883, 0.2919, 0.8756, 0.1781, 0.8425, 0.2345, 0.8756, 0.1781, 0.7973, 0.1673, 0.7973, 0.1673, 0.788, 0.1103, 0.7091, 0.1673, 0.7091, 0.1673, 0.6113, 0.2079, 0.6565, 0.2501, 0.6565, 0.2501, 0.6113, 0.2079, 0.6088, 0.2928, 0.6917, 0.3253, 0.7197, 0.3403, 0.6611, 0.2743, 0.8425, 0.2345, 0.8369, 0.2858, 0.8287, 0.3054, 0.6565, 0.2501, 0.6763, 0.1895, 0.7091, 0.1673, 0.8425, 0.2345, 0.8388, 0.2131, 0.8369, 0.2858, 0.6565, 0.2501, 0.6611, 0.2743, 0.6763, 0.1895, 0.7685, 0.3422, 0.7867, 0.3389, 0.7197, 0.3403, 0.8141, 0.2843, 0.8049, 0.3819, 0.7659, 0.3197, 0.7824, 0.1852, 0.88, 0.1915, 0.8193, 0.229, 0.7339, 0.1784, 0.788, 0.1103, 0.7824, 0.1852, 0.6926, 0.2056, 0.6781, 0.1244, 0.7339, 0.1784, 0.6926, 0.2056, 0.6135, 0.1974, 0.6781, 0.1244, 0.6827, 0.2707, 0.6135, 0.1974, 0.6926, 0.2056, 0.6827, 0.2707, 0.6073, 0.2821, 0.6135, 0.1974, 0.7151, 0.3152, 0.6747, 0.371, 0.6827, 0.2707, 0.7659, 0.3197, 0.6747, 0.371, 0.7151, 0.3152, 0.8193, 0.229, 0.8074, 0.2056, 0.7824, 0.1852, 0.7824, 0.1852, 0.7523, 0.1786, 0.7339, 0.1784, 0.7151, 0.3152, 0.7037, 0.3028, 0.7659, 0.3197, 0.7823, 0.2022, 0.7523, 0.1786, 0.8074, 0.2056, 0.7085, 0.2073, 0.7523, 0.1786, 0.7823, 0.2022, 0.9648, 1.0, 0.8878, 1.0, 0.9247, 0.5, 0.8878, 1.0, 0.8086, 1.0, 0.8622, 0.5, 0.8086, 1.0, 0.7316, 1.0, 0.7852, 0.5, 0.7316, 1.0, 0.6523, 1.0, 0.7047, 0.5, 0.4247, 0.5, 0.5029, 0.5, 0.4816, 1.0, 0.3861, 1.0, 0.5586, 1.0, 0.4816, 1.0, 0.5029, 0.5, 0.2997, 0.5, 0.3622, 0.5, 0.3861, 1.0, 0.2782, 1.0, 0.1434, 0.5, 0.2227, 0.5, 0.2014, 1.0, 0.1378, 1.0, 0.2782, 1.0, 0.2014, 1.0, 0.2227, 0.5, 0.07969, 0.5, 0.1434, 0.5, 0.1378, 1.0, 0.05859, 1.0, 0.9792, 0.1829, 0.8756, 0.1781, 0.8883, 0.2919, 0.9813, 0.302, 0.05859, 1.0, 0.0, 1.0, 0.01763, 0.5, 0.8183, 0.3779, 0.7456, 0.4868, 0.8589, 0.4626, 0.8183, 0.3779, 0.8589, 0.4626, 0.9319, 0.4048, 0.8883, 0.2919, 0.8183, 0.3779, 0.9319, 0.4048, 0.8883, 0.2919, 0.9319, 0.4048, 0.9813, 0.302, 0.8647, 0.04047, 0.788, 0.1103, 0.8756, 0.1781, 0.9365, 0.1008, 0.5627, 0.3983, 0.658, 0.362, 0.6088, 0.2928, 0.5164, 0.2905, 0.6781, 0.1244, 0.7544, 0.01321, 0.6411, 0.03737, 0.6781, 0.1244, 0.6411, 0.03737, 0.5681, 0.09521, 0.6113, 0.2079, 0.5681, 0.09521, 0.5227, 0.1766, 0.6113, 0.2079, 0.5227, 0.1766, 0.5164, 0.2905, 0.6088, 0.2928, 0.6113, 0.2079, 0.5164, 0.2905, 0.6353, 0.4595, 0.7456, 0.4868, 0.7355, 0.3968, 0.658, 0.362, 0.658, 0.362, 0.5627, 0.3983, 0.6353, 0.4595, 0.4438, 0.1135, 0.4039, 0.1678, 0.3337, 0.09334, 0.3353, 0.02881, 0.3134, 0.4143, 0.4048, 0.4319, 0.302, 0.4813, 0.4081, 0.3153, 0.4712, 0.3353, 0.4048, 0.4319, 0.4081, 0.3153, 0.4873, 0.2224, 0.4712, 0.3353, 0.4081, 0.3153, 0.4039, 0.1678, 0.4873, 0.2224, 0.4039, 0.1678, 0.4438, 0.1135, 0.4873, 0.2224, 0.09621, 0.07323, 0.1287, 0.1223, 0.07745, 0.2155, 0.01687, 0.2083, 0.3337, 0.09334, 0.2329, 0.0763, 0.3353, 0.02881, 0.2329, 0.0763, 0.2224, 0.01272, 0.3353, 0.02881, 0.2329, 0.0763, 0.09621, 0.07323, 0.2224, 0.01272, 0.02218, 0.3218, 0.01687, 0.2083, 0.07745, 0.2155, 0.1068, 0.3454, 0.2114, 0.4218, 0.25, 0.4072, 0.2807, 0.4042, 0.3134, 0.4143, 0.1068, 0.3454, 0.06805, 0.4048, 0.02218, 0.3218, 0.1068, 0.3454, 0.1647, 0.4712, 0.06805, 0.4048, 0.2114, 0.4218, 0.302, 0.4813, 0.1647, 0.4712, 0.3134, 0.4143, 0.3373, 0.3807, 0.3612, 0.3612, 0.4081, 0.3153, 0.3102, 0.3952, 0.3373, 0.3807, 0.3134, 0.4143, 0.4039, 0.1678, 0.4081, 0.3153, 0.4072, 0.25, 0.4042, 0.2193, 0.3612, 0.3612, 0.3807, 0.3373, 0.4081, 0.3153, 0.3807, 0.3373, 0.3952, 0.3102, 0.4081, 0.3153, 0.3952, 0.3102, 0.4042, 0.2807, 0.4081, 0.3153, 0.4042, 0.2807, 0.4072, 0.25, 0.4081, 0.3153, 0.4039, 0.1678, 0.3612, 0.1388, 0.3373, 0.1193, 0.3337, 0.09334, 0.3807, 0.1627, 0.3612, 0.1388, 0.4039, 0.1678, 0.3337, 0.09334, 0.3102, 0.1048, 0.2807, 0.09581, 0.2329, 0.0763, 0.2329, 0.0763, 0.1898, 0.1048, 0.1627, 0.1193, 0.1287, 0.1223, 0.2193, 0.09581, 0.1898, 0.1048, 0.2329, 0.0763, 0.1287, 0.1223, 0.1193, 0.1627, 0.1048, 0.1898, 0.07745, 0.2155, 0.1627, 0.1193, 0.1388, 0.1388, 0.1287, 0.1223, 0.07745, 0.2155, 0.09279, 0.25, 0.09581, 0.2807, 0.1068, 0.3454, 0.1068, 0.3454, 0.1627, 0.3807, 0.1898, 0.3952, 0.2114, 0.4218, 0.3873, 1.0, 0.3779, 0.5, 0.2997, 0.5, 0.2952, 1.0, 0.1898, 0.3952, 0.2193, 0.4042, 0.2114, 0.4218, 0.9247, 0.5, 0.8878, 1.0, 0.9648, 1.0, 0.8622, 0.5, 0.8086, 1.0, 0.8878, 1.0, 0.7852, 0.5, 0.6998, 1.0, 0.8086, 1.0, 0.6426, 0.5, 0.6077, 1.0, 0.6998, 1.0, 0.5797, 0.5, 0.5111, 1.0, 0.6077, 1.0, 0.4547, 0.5, 0.3873, 1.0, 0.5111, 1.0, 0.2952, 1.0, 0.2997, 0.5, 0.2359, 0.5, 0.1986, 1.0, 0.1986, 1.0, 0.1739, 0.5, 0.09615, 0.5, 0.07378, 1.0, 0.5797, 0.5, 0.6426, 0.5, 0.6523, 1.0, 0.5586, 1.0, 0.88, 0.1915, 0.788, 0.1103, 0.8647, 0.04047, 0.9365, 0.1008, 0.01763, 0.5, 0.0, 1.0, 0.07378, 1.0, 0.8193, 0.229, 0.8141, 0.2843, 0.8165, 0.2724, 0.8589, 0.4626, 0.7456, 0.4868, 0.8049, 0.3819, 0.9319, 0.4048, 0.8589, 0.4626, 0.8049, 0.3819, 0.9813, 0.302, 0.9319, 0.4048, 0.8851, 0.3058, 0.9792, 0.1829, 0.9813, 0.302, 0.88, 0.1915, 0.88, 0.1915, 0.9365, 0.1008, 0.9792, 0.1829, 0.788, 0.1103, 0.6781, 0.1244, 0.6829, 0.02076, 0.7764, 0.0126, 0.788, 0.1103, 0.7764, 0.0126, 0.8647, 0.04047, 0.6135, 0.1974, 0.6073, 0.2821, 0.5121, 0.2711, 0.5227, 0.1766, 0.6781, 0.1244, 0.5856, 0.07948, 0.6829, 0.02076, 0.5227, 0.1766, 0.5856, 0.07948, 0.6135, 0.1974, 0.07291, 0.2643, 0.11, 0.1505, 0.0207, 0.1831, 0.02783, 0.3244, 0.6073, 0.2821, 0.5379, 0.3599, 0.5121, 0.2711, 0.6155, 0.4448, 0.5379, 0.3599, 0.6747, 0.371, 0.6747, 0.371, 0.7456, 0.4868, 0.6155, 0.4448, 0.302, 0.4813, 0.4048, 0.4319, 0.3449, 0.3923, 0.4048, 0.4319, 0.4712, 0.3353, 0.3449, 0.3923, 0.4712, 0.3353, 0.4729, 0.1772, 0.4217, 0.2451, 0.3458, 0.1071, 0.4729, 0.1772, 0.3995, 0.06375, 0.3995, 0.06375, 0.2663, 0.01626, 0.3458, 0.1071, 0.2663, 0.01626, 0.09754, 0.07198, 0.2199, 0.07622, 0.11, 0.1505, 0.09754, 0.07198, 0.0207, 0.1831, 0.2114, 0.4218, 0.3449, 0.3923, 0.2807, 0.4042, 0.25, 0.4072, 0.02783, 0.3244, 0.1453, 0.4597, 0.1122, 0.3566, 0.1453, 0.4597, 0.302, 0.4813, 0.2114, 0.4218, 0.4217, 0.2451, 0.3952, 0.3102, 0.3807, 0.3373, 0.3449, 0.3923, 0.3102, 0.3952, 0.3449, 0.3923, 0.3373, 0.3807, 0.3612, 0.3612, 0.3449, 0.3923, 0.3807, 0.3373, 0.4217, 0.2451, 0.3458, 0.1071, 0.3807, 0.1627, 0.3952, 0.1898, 0.3952, 0.3102, 0.4217, 0.2451, 0.4042, 0.2807, 0.4042, 0.2807, 0.4217, 0.2451, 0.4072, 0.25, 0.4072, 0.25, 0.4217, 0.2451, 0.4042, 0.2193, 0.3458, 0.1071, 0.2199, 0.07622, 0.25, 0.09279, 0.2807, 0.09581, 0.3807, 0.1627, 0.3458, 0.1071, 0.3612, 0.1388, 0.2199, 0.07622, 0.11, 0.1505, 0.1627, 0.1193, 0.1898, 0.1048, 0.2193, 0.09581, 0.2199, 0.07622, 0.1898, 0.1048, 0.11, 0.1505, 0.07291, 0.2643, 0.09279, 0.25, 0.09581, 0.2193, 0.1627, 0.1193, 0.11, 0.1505, 0.1388, 0.1388, 0.07291, 0.2643, 0.1122, 0.3566, 0.1048, 0.3102, 0.09581, 0.2807, 0.1122, 0.3566, 0.2114, 0.4218, 0.1898, 0.3952, 0.1627, 0.3807, 0.6088, 0.2928, 0.658, 0.362, 0.6917, 0.3253, 0.6565, 0.2501, 0.1898, 0.3952, 0.2114, 0.4218, 0.2193, 0.4042, 0.7973, 0.1673, 0.8756, 0.1781, 0.788, 0.1103, 0.7091, 0.1673, 0.788, 0.1103, 0.6781, 0.1244, 0.7091, 0.1673, 0.6781, 0.1244, 0.6113, 0.2079, 0.658, 0.362, 0.7355, 0.3968, 0.7685, 0.3422, 0.6917, 0.3253, 0.7925, 0.1648, 0.7973, 0.1673, 0.7091, 0.1673, 0.7288, 0.1561, 0.7867, 0.3389, 0.7685, 0.3422, 0.8287, 0.3054, 0.8369, 0.2858, 0.8388, 0.2131, 0.8425, 0.2345, 0.7973, 0.1673, 0.7925, 0.1648, 0.6917, 0.3253, 0.7685, 0.3422, 0.7197, 0.3403, 0.7091, 0.1673, 0.6763, 0.1895, 0.7288, 0.1561, 0.88, 0.1915, 0.8851, 0.3058, 0.8141, 0.2843, 0.8193, 0.229, 0.6565, 0.2501, 0.6917, 0.3253, 0.6611, 0.2743, 0.8141, 0.2843, 0.8851, 0.3058, 0.8049, 0.3819, 0.6766, 0.2482, 0.6827, 0.2707, 0.6926, 0.2056, 0.6953, 0.2024, 0.7824, 0.1852, 0.788, 0.1103, 0.88, 0.1915, 0.7339, 0.1784, 0.6781, 0.1244, 0.788, 0.1103, 0.6827, 0.2707, 0.6747, 0.371, 0.6073, 0.2821, 0.7659, 0.3197, 0.8049, 0.3819, 0.6747, 0.371, 0.8165, 0.2724, 0.8141, 0.2843, 0.7659, 0.3197, 0.7691, 0.32, 0.8193, 0.229, 0.8165, 0.2724, 0.8074, 0.2056, 0.6827, 0.2707, 0.6766, 0.2482, 0.7037, 0.3028, 0.7824, 0.1852, 0.8074, 0.2056, 0.7523, 0.1786, 0.7151, 0.3152, 0.6827, 0.2707, 0.7037, 0.3028, 0.6953, 0.2024, 0.6926, 0.2056, 0.7339, 0.1784, 0.7523, 0.1786, 0.7659, 0.3197, 0.7037, 0.3028, 0.7691, 0.32, 0.8165, 0.2724, 0.7691, 0.32, 0.7559, 0.3091, 0.8061, 0.269, 0.8074, 0.2056, 0.8165, 0.2724, 0.8061, 0.269, 0.7823, 0.2022, 0.6953, 0.2024, 0.7085, 0.2073, 0.6973, 0.2741, 0.6766, 0.2482, 0.7085, 0.2073, 0.6953, 0.2024, 0.7523, 0.1786, 0.6973, 0.2741, 0.7037, 0.3028, 0.6766, 0.2482, 0.6973, 0.2741, 0.7559, 0.3091, 0.7037, 0.3028, 0.7559, 0.3091, 0.7691, 0.32, 0.7037, 0.3028, 0.25, 0.4072, 0.2807, 0.4042, 0.3102, 0.3952, 0.3373, 0.3807, 0.3612, 0.3612, 0.3807, 0.3373, 0.3952, 0.3102, 0.4042, 0.2807, 0.4072, 0.25, 0.4042, 0.2193, 0.3952, 0.1898, 0.3807, 0.1627, 0.3612, 0.1388, 0.3373, 0.1193, 0.3102, 0.1048, 0.2807, 0.09581, 0.25, 0.09279, 0.2193, 0.09581, 0.1898, 0.1048, 0.1627, 0.1193, 0.1388, 0.1388, 0.1193, 0.1627, 0.1048, 0.1898, 0.09581, 0.2193, 0.09279, 0.25, 0.09581, 0.2807, 0.1048, 0.3102, 0.1193, 0.3373, 0.1388, 0.3612, 0.1627, 0.3807, 0.1898, 0.3952, 0.2193, 0.4042, 0.2807, 0.4042, 0.25, 0.4072, 0.2193, 0.4042, 0.1898, 0.3952, 0.1627, 0.3807, 0.1388, 0.3612, 0.1193, 0.3373, 0.1048, 0.3102, 0.09581, 0.2807, 0.09279, 0.25, 0.09581, 0.2193, 0.1048, 0.1898, 0.1193, 0.1627, 0.1388, 0.1388, 0.1627, 0.1193, 0.1898, 0.1048, 0.2193, 0.09581, 0.25, 0.09279, 0.2807, 0.09581, 0.3102, 0.1048, 0.3373, 0.1193, 0.3612, 0.1388, 0.3807, 0.1627, 0.3952, 0.1898, 0.4042, 0.2193, 0.4072, 0.25, 0.4042, 0.2807, 0.3952, 0.3102, 0.3807, 0.3373, 0.3612, 0.3612, 0.3373, 0.3807, 0.3102, 0.3952])
me_cylinder.materials.append(mat_container)
me_cylinder.materials.append(mat_light)
me_cylinder.materials.append(mat_bottom)
me_cylinder.use_remesh_preserve_volume = False
me_cylinder.use_remesh_preserve_attributes = False
me_cylinder.use_mirror_vertex_groups = False
me_cylinder.update()
me_cylinder.normals_split_custom_set([tuple(v) for v in zip(*[iter([0.2402, 0.9689, -0.05923, 0.2402, 0.9689, -0.05923, 0.2402, 0.9689, -0.05923, 0.6204, 0.7836, -0.03263, 0.6204, 0.7836, -0.03263, 0.6204, 0.7836, -0.03263, 0.8867, 0.4599, -0.04731, 0.8867, 0.4599, -0.04731, 0.8867, 0.4599, -0.04731, 0.9979, -0.04605, -0.04506, 0.9979, -0.04605, -0.04506, 0.9979, -0.04605, -0.04506, 0.8865, -0.4617, -0.03068, 0.8865, -0.4617, -0.03068, 0.8865, -0.4617, -0.03068, 0.2702, -0.9615, -0.05007, 0.2702, -0.9615, -0.05007, 0.2702, -0.9615, -0.05007, -0.6195, -0.7824, -0.06388, -0.6195, -0.7824, -0.06388, -0.6195, -0.7824, -0.06388, -0.995, -0.08558, -0.051, -0.995, -0.08558, -0.051, -0.995, -0.08558, -0.051, -0.2702, 0.9615, -0.05007, -0.2702, 0.9615, -0.05007, -0.2702, 0.9615, -0.05007, 0.129, 0.73, -0.6712, 0.129, 0.73, -0.6712, 0.129, 0.73, -0.6712, 0.6994, -0.3706, -0.6111, 0.6994, -0.3706, -0.6111, 0.6994, -0.3706, -0.6111, 0.2112, -0.7715, -0.6002, 0.2112, -0.7715, -0.6002, 0.2112, -0.7715, -0.6002, -0.08997, -0.7082, -0.7002, -0.08997, -0.7082, -0.7002, -0.08997, -0.7082, -0.7002, -0.5586, -0.441, -0.7025, -0.5586, -0.441, -0.7025, -0.5586, -0.441, -0.7025, 0.04445, 0.6053, 0.7948, 0.04445, 0.6053, 0.7948, 0.04445, 0.6053, 0.7948, 0.3713, 0.4084, 0.8339, 0.3713, 0.4084, 0.8339, 0.3713, 0.4084, 0.8339, -0.2679, -0.5695, 0.7771, -0.2679, -0.5695, 0.7771, -0.2679, -0.5695, 0.7771, -0.3227, 0.4962, 0.806, -0.3227, 0.4962, 0.806, -0.3227, 0.4962, 0.806, -0.0002533, -0.0008322, 1.0, -0.0002533, -0.0008322, 1.0, -0.0002533, -0.0008322, 1.0, -0.001644, 0.0004992, 1.0, -0.001644, 0.0004992, 1.0, -0.001644, 0.0004992, 1.0, -0.001361, 0.000727, 1.0, -0.001361, 0.000727, 1.0, -0.001361, 0.000727, 1.0, -0.0001438, 0.0002673, 1.0, -0.0001438, 0.0002673, 1.0, -0.0001438, 0.0002673, 1.0, -0.000182, 0.001855, 1.0, -0.000182, 0.001855, 1.0, -0.000182, 0.001855, 1.0, 0.0001632, 0.001663, 1.0, 0.0001632, 0.001663, 1.0, 0.0001632, 0.001663, 1.0, 0.0006907, 0.0005672, 1.0, 0.0006907, 0.0005672, 1.0, 0.0006907, 0.0005672, 1.0, 0.001066, 0.0003236, 1.0, 0.001066, 0.0003236, 1.0, 0.001066, 0.0003236, 1.0, 0.001109, 0.0001093, 1.0, 0.001109, 0.0001093, 1.0, 0.001109, 0.0001093, 1.0, 0.004232, -0.001284, 1.0, 0.004232, -0.001284, 1.0, 0.004232, -0.001284, 1.0, 0.003119, -0.001668, 1.0, 0.003119, -0.001668, 1.0, 0.003119, -0.001668, 1.0, 0.002736, -0.002245, 1.0, 0.002736, -0.002245, 1.0, 0.002736, -0.002245, 1.0, 0.002806, -0.003419, 1.0, 0.002806, -0.003419, 1.0, 0.002806, -0.003419, 1.0, 8.771e-05, -0.0008899, 1.0, 8.771e-05, -0.0008899, 1.0, 8.771e-05, -0.0008899, 1.0, 0.2402, 0.9689, 0.05923, 0.2402, 0.9689, 0.05923, 0.2402, 0.9689, 0.05923, 0.6204, 0.7836, 0.03263, 0.6204, 0.7836, 0.03263, 0.6204, 0.7836, 0.03263, 0.8867, 0.4599, 0.04731, 0.8867, 0.4599, 0.04731, 0.8867, 0.4599, 0.04731, 0.9988, -0.04617, 0.01775, 0.9988, -0.04617, 0.01775, 0.9988, -0.04617, 0.01775, 0.8861, -0.4616, 0.04141, 0.8861, -0.4616, 0.04141, 0.8861, -0.4616, 0.04141, 0.6429, -0.7652, 0.03366, 0.6429, -0.7652, 0.03366, 0.6429, -0.7652, 0.03366, 0.3006, -0.9536, 0.01601, 0.3006, -0.9536, 0.01601, 0.3006, -0.9536, 0.01601, -0.08632, -0.9953, 0.04431, -0.08632, -0.9953, 0.04431, -0.08632, -0.9953, 0.04431, -0.4889, -0.8713, 0.04272, -0.4889, -0.8713, 0.04272, -0.4889, -0.8713, 0.04272, -0.958, 0.2797, 0.06373, -0.958, 0.2797, 0.06373, -0.958, 0.2797, 0.06373, -0.3039, 0.9499, 0.07271, -0.3039, 0.9499, 0.07271, -0.3039, 0.9499, 0.07271, 0.5124, 0.4921, 0.7038, 0.5124, 0.4921, 0.7038, 0.5124, 0.4921, 0.7038, 0.7211, 0.007198, 0.6928, 0.7211, 0.007198, 0.6928, 0.7211, 0.007198, 0.6928, -0.5527, -0.4604, 0.6947, -0.5527, -0.4604, 0.6947, -0.5527, -0.4604, 0.6947, -0.5964, 0.3967, 0.6978, -0.5964, 0.3967, 0.6978, -0.5964, 0.3967, 0.6978, -0.05381, 0.6837, 0.7278, -0.05381, 0.6837, 0.7278, -0.05381, 0.6837, 0.7278, 0.0799, 0.5334, -0.8421, 0.0799, 0.5334, -0.8421, 0.0799, 0.5334, -0.8421, 0.4362, 0.2221, -0.872, 0.4362, 0.2221, -0.872, 0.4362, 0.2221, -0.872, 0.4534, -0.254, -0.8543, 0.4534, -0.254, -0.8543, 0.4534, -0.254, -0.8543, 0.09732, -0.5237, -0.8463, 0.09732, -0.5237, -0.8463, 0.09732, -0.5237, -0.8463, -0.2837, -0.4826, -0.8286, -0.2837, -0.4826, -0.8286, -0.2837, -0.4826, -0.8286, -0.5279, 0.1858, -0.8288, -0.5279, 0.1858, -0.8288, -0.5279, 0.1858, -0.8288, -0.2842, 0.4622, -0.84, -0.2842, 0.4622, -0.84, -0.2842, 0.4622, -0.84, -0.002097, -0.006912, -1.0, -0.002097, -0.006912, -1.0, -0.002097, -0.006912, -1.0, -0.003701, -0.004509, -1.0, -0.003701, -0.004509, -1.0, -0.003701, -0.004509, -1.0, -0.004648, 0.00141, -1.0, -0.004648, 0.00141, -1.0, -0.004648, 0.00141, -1.0, -0.002245, 0.002736, -1.0, -0.002245, 0.002736, -1.0, -0.002245, 0.002736, -1.0, -0.001667, 0.003121, -1.0, -0.001667, 0.003121, -1.0, -0.001667, 0.003121, -1.0, -0.001284, 0.004233, -1.0, -0.001284, 0.004233, -1.0, -0.001284, 0.004233, -1.0, 8.531e-05, 0.0008655, -1.0, 8.531e-05, 0.0008655, -1.0, 8.531e-05, 0.0008655, -1.0, 0.003346, 0.002746, -1.0, 0.003346, 0.002746, -1.0, 0.003346, 0.002746, -1.0, 0.003934, 0.002103, -1.0, 0.003934, 0.002103, -1.0, 0.003934, 0.002103, -1.0, 0.005537, 0.001681, -1.0, 0.005537, 0.001681, -1.0, 0.005537, 0.001681, -1.0, 0.0002511, -2.46e-05, -1.0, 0.0002511, -2.46e-05, -1.0, 0.0002511, -2.46e-05, -1.0, 0.001992, -0.001066, -1.0, 0.001992, -0.001066, -1.0, 0.001992, -0.001066, -1.0, 0.001621, -0.00133, -1.0, 0.001621, -0.00133, -1.0, 0.001621, -0.00133, -1.0, 0.001529, -0.001864, -1.0, 0.001529, -0.001864, -1.0, 0.001529, -0.001864, -1.0, 8.771e-05, -0.0008899, -1.0, 8.771e-05, -0.0008899, -1.0, 8.771e-05, -0.0008899, -1.0, -0.0005445, -0.0005347, -1.0, -0.0005445, -0.0005347, -1.0, -0.0005445, -0.0005347, -1.0, -0.0004568, -0.0006668, -1.0, -0.0004568, -0.0006668, -1.0, -0.0004568, -0.0006668, -1.0, -0.001333, -0.0007756, -1.0, -0.001333, -0.0007756, -1.0, -0.001333, -0.0007756, -1.0, -0.001242, -0.0003222, -1.0, -0.001242, -0.0003222, -1.0, -0.001242, -0.0003222, -1.0, -0.001826, 0.0001145, -1.0, -0.001826, 0.0001145, -1.0, -0.001826, 0.0001145, -1.0, -0.0008781, 0.0006307, -1.0, -0.0008781, 0.0006307, -1.0, -0.0008781, 0.0006307, -1.0, -5.745e-05, 0.001006, -1.0, -5.745e-05, 0.001006, -1.0, -5.745e-05, 0.001006, -1.0, 0.0006172, 0.0003757, -1.0, 0.0006172, 0.0003757, -1.0, 0.0006172, 0.0003757, -1.0, 0.0006044, 0.0003901, -1.0, 0.0006044, 0.0003901, -1.0, 0.0006044, 0.0003901, -1.0, 0.6907, -0.6885, -0.2212, 0.6907, -0.6885, -0.2212, 0.6907, -0.6885, -0.2212, -0.9543, -0.2472, 0.1682, -0.9543, -0.2472, 0.1682, -0.9543, -0.2472, 0.1682, 0.8252, 0.5018, 0.2595, 0.8252, 0.5018, 0.2595, 0.8252, 0.5018, 0.2595, -0.9835, 0.01976, -0.1798, -0.9835, 0.01976, -0.1798, -0.9835, 0.01976, -0.1798, 0.9504, 0.2372, -0.2012, 0.9504, 0.2372, -0.2012, 0.9504, 0.2372, -0.2012, -0.04487, -0.988, -0.1479, -0.04487, -0.988, -0.1479, -0.04487, -0.988, -0.1479, -0.0008251, -0.001035, 1.0, -0.0008251, -0.001035, 1.0, -0.0008251, -0.001035, 1.0, -0.001197, 0.00102, 1.0, -0.001197, 0.00102, 1.0, -0.001197, 0.00102, 1.0, -7.989e-05, 0.0007533, 1.0, -7.989e-05, 0.0007533, 1.0, -7.989e-05, 0.0007533, 1.0, 0.0004223, 0.0006866, 1.0, 0.0004223, 0.0006866, 1.0, 0.0004223, 0.0006866, 1.0, 0.00022, 0.0007224, 1.0, 0.00022, 0.0007224, 1.0, 0.00022, 0.0007224, 1.0, 0.0002821, 5.892e-05, 1.0, 0.0002821, 5.892e-05, 1.0, 0.0002821, 5.892e-05, 1.0, 0.0002955, 4.839e-05, 1.0, 0.0002955, 4.839e-05, 1.0, 0.0002955, 4.839e-05, 1.0, 0.001244, -0.001128, 1.0, 0.001244, -0.001128, 1.0, 0.001244, -0.001128, 1.0, 0.0003141, -0.001797, 1.0, 0.0003141, -0.001797, 1.0, 0.0003141, -0.001797, 1.0, 0.7508, -0.6403, -0.1621, 0.7508, -0.6403, -0.1621, 0.7508, -0.6403, -0.1621, 0.1041, -0.9828, -0.1528, 0.1041, -0.9828, -0.1528, 0.1041, -0.9828, -0.1528, -0.171, 0.9791, 0.1101, -0.171, 0.9791, 0.1101, -0.171, 0.9791, 0.1101, 0.03841, -0.07285, 0.9966, 0.03841, -0.07285, 0.9966, 0.03841, -0.07285, 0.9966, -0.0005953, -0.00636, 1.0, -0.0005953, -0.00636, 1.0, -0.0005953, -0.00636, 1.0, 0.46, 0.8868, 0.04462, 0.46, 0.8868, 0.04462, 0.46, 0.8868, 0.04462, 0.8061, 0.5902, 0.04313, 0.8061, 0.5902, 0.04313, 0.8061, 0.5902, 0.04313, 0.9928, 0.1102, 0.0472, 0.9928, 0.1102, 0.0472, 0.9928, 0.1102, 0.0472, 0.9385, -0.3423, 0.04415, 0.9385, -0.3423, 0.04415, 0.9385, -0.3423, 0.04415, -0.3163, -0.9485, 0.01707, -0.3163, -0.9485, 0.01707, -0.3163, -0.9485, 0.01707, -0.3163, -0.9485, 0.01707, 0.1102, -0.9926, 0.05084, 0.1102, -0.9926, 0.05084, 0.1102, -0.9926, 0.05084, -0.8748, -0.4825, 0.04449, -0.8748, -0.4825, 0.04449, -0.8748, -0.4825, 0.04449, -0.8748, -0.4825, 0.04449, -0.893, 0.4498, -0.01344, -0.893, 0.4498, -0.01344, -0.893, 0.4498, -0.01344, -0.893, 0.4498, -0.01344, -0.9957, 0.07853, 0.05014, -0.9957, 0.07853, 0.05014, -0.9957, 0.07853, 0.05014, -0.6153, 0.7882, 0.01327, -0.6153, 0.7882, 0.01327, -0.6153, 0.7882, 0.01327, -0.6153, 0.7882, 0.01327, 0.7336, -0.06087, -0.6769, 0.7336, -0.06087, -0.6769, 0.7336, -0.06087, -0.6769, 0.7336, -0.06087, -0.6769, -0.07303, 0.9946, 0.07362, -0.07303, 0.9946, 0.07362, -0.07303, 0.9946, 0.07362, 0.1827, 0.7502, -0.6354, 0.1827, 0.7502, -0.6354, 0.1827, 0.7502, -0.6354, 0.4816, 0.6083, -0.6309, 0.4816, 0.6083, -0.6309, 0.4816, 0.6083, -0.6309, 0.5432, 0.4546, -0.7059, 0.5432, 0.4546, -0.7059, 0.5432, 0.4546, -0.7059, 0.6999, 0.3636, -0.6148, 0.6999, 0.3636, -0.6148, 0.6999, 0.3636, -0.6148, 0.4581, -0.5676, -0.6842, 0.4581, -0.5676, -0.6842, 0.4581, -0.5676, -0.6842, 0.4581, -0.5676, -0.6842, -0.6654, 0.3605, -0.6537, -0.6654, 0.3605, -0.6537, -0.6654, 0.3605, -0.6537, -0.6654, 0.3605, -0.6537, -0.1819, -0.7472, -0.6392, -0.1819, -0.7472, -0.6392, -0.1819, -0.7472, -0.6392, -0.486, -0.6138, -0.6222, -0.486, -0.6138, -0.6222, -0.486, -0.6138, -0.6222, -0.6727, -0.3749, -0.6379, -0.6727, -0.3749, -0.6379, -0.6727, -0.3749, -0.6379, -0.7753, -0.06719, -0.628, -0.7753, -0.06719, -0.628, -0.7753, -0.06719, -0.628, -0.73, 0.01564, -0.6833, -0.73, 0.01564, -0.6833, -0.73, 0.01564, -0.6833, -0.2338, 0.7175, -0.6561, -0.2338, 0.7175, -0.6561, -0.2338, 0.7175, -0.6561, -0.2338, 0.7175, -0.6561, -0.5114, 0.6009, -0.6143, -0.5114, 0.6009, -0.6143, -0.5114, 0.6009, -0.6143, 0.4504, -0.5243, 0.7226, 0.4504, -0.5243, 0.7226, 0.4504, -0.5243, 0.7226, 0.4504, -0.5243, 0.7226, 0.3513, 0.6763, 0.6475, 0.3513, 0.6763, 0.6475, 0.3513, 0.6763, 0.6475, 0.6338, 0.4645, 0.6184, 0.6338, 0.4645, 0.6184, 0.6338, 0.4645, 0.6184, 0.7442, 0.08218, 0.6629, 0.7442, 0.08218, 0.6629, 0.7442, 0.08218, 0.6629, 0.5301, -0.03907, 0.847, 0.5301, -0.03907, 0.847, 0.5301, -0.03907, 0.847, 0.7296, -0.2657, 0.6302, 0.7296, -0.2657, 0.6302, 0.7296, -0.2657, 0.6302, -0.6288, -0.3451, 0.6968, -0.6288, -0.3451, 0.6968, -0.6288, -0.3451, 0.6968, -0.6288, -0.3451, 0.6968, 0.1315, -0.5939, 0.7937, 0.1315, -0.5939, 0.7937, 0.1315, -0.5939, 0.7937, 0.08106, -0.7342, 0.674, 0.08106, -0.7342, 0.674, 0.08106, -0.7342, 0.674, -0.2698, -0.6668, 0.6947, -0.2698, -0.6668, 0.6947, -0.2698, -0.6668, 0.6947, -0.61, 0.08084, 0.7883, -0.61, 0.08084, 0.7883, -0.61, 0.08084, 0.7883, -0.61, 0.08084, 0.7883, -8.826e-05, -0.00112, 1.0, -8.826e-05, -0.00112, 1.0, -8.826e-05, -0.00112, 1.0, -8.826e-05, -0.00112, 1.0, -0.704, 0.3922, 0.5921, -0.704, 0.3922, 0.5921, -0.704, 0.3922, 0.5921, -0.3986, 0.5436, 0.7387, -0.3986, 0.5436, 0.7387, -0.3986, 0.5436, 0.7387, -0.05719, 0.7788, 0.6246, -0.05719, 0.7788, 0.6246, -0.05719, 0.7788, 0.6246, -0.004281, -0.003158, 1.0, -0.004281, -0.003158, 1.0, -0.004281, -0.003158, 1.0, -0.004281, -0.003158, 1.0, -0.0004207, -0.0007886, 1.0, -0.0004207, -0.0007886, 1.0, -0.0004207, -0.0007886, 1.0, -0.007007, -0.0003444, 1.0, -0.007007, -0.0003444, 1.0, -0.007007, -0.0003444, 1.0, -0.007007, -0.0003444, 1.0, -0.005583, -0.004582, 1.0, -0.005583, -0.004582, 1.0, -0.005583, -0.004582, 1.0, -0.005144, -0.00275, 1.0, -0.005144, -0.00275, 1.0, -0.005144, -0.00275, 1.0, -0.005582, -0.001693, 1.0, -0.005582, -0.001693, 1.0, -0.005582, -0.001693, 1.0, -0.007189, -0.000708, 1.0, -0.007189, -0.000708, 1.0, -0.007189, -0.000708, 1.0, -0.0009348, 0.0005404, 1.0, -0.0009348, 0.0005404, 1.0, -0.0009348, 0.0005404, 1.0, -0.0009348, 0.0005404, 1.0, -0.001329, 0.001091, 1.0, -0.001329, 0.001091, 1.0, -0.001329, 0.001091, 1.0, 8.624e-05, 0.00115, 1.0, 8.624e-05, 0.00115, 1.0, 8.624e-05, 0.00115, 1.0, 8.624e-05, 0.00115, 1.0, 0.0005723, 0.001633, 1.0, 0.0005723, 0.001633, 1.0, 0.0005723, 0.001633, 1.0, 0.0005723, 0.001633, 1.0, 0.0005416, 0.001784, 1.0, 0.0005416, 0.001784, 1.0, 0.0005416, 0.001784, 1.0, 0.001177, 0.0005832, 1.0, 0.001177, 0.0005832, 1.0, 0.001177, 0.0005832, 1.0, 0.001177, 0.0005832, 1.0, 0.0005518, 0.0006722, 1.0, 0.0005518, 0.0006722, 1.0, 0.0005518, 0.0006722, 1.0, 0.003312, -0.001077, 1.0, 0.003312, -0.001077, 1.0, 0.003312, -0.001077, 1.0, 0.003312, -0.001077, 1.0, 0.002125, -0.00227, 1.0, 0.002125, -0.00227, 1.0, 0.002125, -0.00227, 1.0, 0.002125, -0.00227, 1.0, -0.8564, -0.5162, -0.01214, -0.8564, -0.5162, -0.01214, -0.8564, -0.5162, -0.01214, -0.8564, -0.5162, -0.01214, 0.0002519, -0.0008322, 1.0, 0.0002519, -0.0008322, 1.0, 0.0002519, -0.0008322, 1.0, 0.46, 0.8868, -0.04462, 0.46, 0.8868, -0.04462, 0.46, 0.8868, -0.04462, 0.8061, 0.5902, -0.04313, 0.8061, 0.5902, -0.04313, 0.8061, 0.5902, -0.04313, 0.9971, 0.04102, -0.06463, 0.9971, 0.04102, -0.06463, 0.9971, 0.04102, -0.06463, 0.8038, -0.5921, -0.05713, 0.8038, -0.5921, -0.05713, 0.8038, -0.5921, -0.05713, 0.3908, -0.9187, -0.05673, 0.3908, -0.9187, -0.05673, 0.3908, -0.9187, -0.05673, -0.3123, -0.9448, -0.09953, -0.3123, -0.9448, -0.09953, -0.3123, -0.9448, -0.09953, -0.9983, -0.05018, -0.03066, -0.9983, -0.05018, -0.03066, -0.9983, -0.05018, -0.03066, -0.9983, -0.05018, -0.03066, -0.7553, 0.6528, -0.05776, -0.7553, 0.6528, -0.05776, -0.7553, 0.6528, -0.05776, -0.7553, 0.6528, -0.05776, 0.626, -0.7793, 0.02839, 0.626, -0.7793, 0.02839, 0.626, -0.7793, 0.02839, 0.626, -0.7793, 0.02839, 0.4621, -0.5503, 0.6954, 0.4621, -0.5503, 0.6954, 0.4621, -0.5503, 0.6954, 0.4621, -0.5503, 0.6954, -0.1052, 0.9906, -0.08697, -0.1052, 0.9906, -0.08697, -0.1052, 0.9906, -0.08697, 0.9799, 0.106, -0.1692, 0.9799, 0.106, -0.1692, 0.9799, 0.106, -0.1692, 0.1894, 0.7766, 0.6008, 0.1894, 0.7766, 0.6008, 0.1894, 0.7766, 0.6008, 0.4765, 0.6018, 0.641, 0.4765, 0.6018, 0.641, 0.4765, 0.6018, 0.641, 0.701, 0.3642, 0.6132, 0.701, 0.3642, 0.6132, 0.701, 0.3642, 0.6132, 0.752, -0.03275, 0.6583, 0.752, -0.03275, 0.6583, 0.752, -0.03275, 0.6583, 0.7086, -0.3753, 0.5975, 0.7086, -0.3753, 0.5975, 0.7086, -0.3753, 0.5975, -0.07742, -0.7252, 0.6842, -0.07742, -0.7252, 0.6842, -0.07742, -0.7252, 0.6842, -0.07742, -0.7252, 0.6842, 0.2325, -0.7566, 0.6111, 0.2325, -0.7566, 0.6111, 0.2325, -0.7566, 0.6111, -0.7442, -0.07046, 0.6642, -0.7442, -0.07046, 0.6642, -0.7442, -0.07046, 0.6642, -0.7442, -0.07046, 0.6642, -0.3962, -0.6948, 0.6002, -0.3962, -0.6948, 0.6002, -0.3962, -0.6948, 0.6002, -0.666, -0.4051, 0.6264, -0.666, -0.4051, 0.6264, -0.666, -0.4051, 0.6264, -0.6629, -0.07793, -0.7447, -0.6629, -0.07793, -0.7447, -0.6629, -0.07793, -0.7447, -0.6629, -0.07793, -0.7447, -0.7479, 0.2242, 0.6247, -0.7479, 0.2242, 0.6247, -0.7479, 0.2242, 0.6247, -0.5896, 0.4944, 0.6388, -0.5896, 0.4944, 0.6388, -0.5896, 0.4944, 0.6388, -0.2359, 0.758, 0.6081, -0.2359, 0.758, 0.6081, -0.2359, 0.758, 0.6081, 0.3895, 0.7502, -0.5342, 0.3895, 0.7502, -0.5342, 0.3895, 0.7502, -0.5342, 0.5629, 0.4127, -0.7161, 0.5629, 0.4127, -0.7161, 0.5629, 0.4127, -0.7161, 0.9046, 0.03566, -0.4248, 0.9046, 0.03566, -0.4248, 0.9046, 0.03566, -0.4248, 0.5567, -0.4038, -0.726, 0.5567, -0.4038, -0.726, 0.5567, -0.4038, -0.726, 0.3204, -0.7546, -0.5727, 0.3204, -0.7546, -0.5727, 0.3204, -0.7546, -0.5727, -0.2695, -0.809, -0.5223, -0.2695, -0.809, -0.5223, -0.2695, -0.809, -0.5223, -0.7399, -0.4506, -0.4996, -0.7399, -0.4506, -0.4996, -0.7399, -0.4506, -0.4996, -0.001806, -0.005005, -1.0, -0.001806, -0.005005, -1.0, -0.001806, -0.005005, -1.0, -0.001806, -0.005005, -1.0, -0.6864, 0.5964, -0.4161, -0.6864, 0.5964, -0.4161, -0.6864, 0.5964, -0.4161, -0.08656, 0.8199, -0.5659, -0.08656, 0.8199, -0.5659, -0.08656, 0.8199, -0.5659, -0.01128, -0.006157, -0.9999, -0.01128, -0.006157, -0.9999, -0.01128, -0.006157, -0.9999, -0.01128, -0.006157, -0.9999, -0.00275, -0.005144, -1.0, -0.00275, -0.005144, -1.0, -0.00275, -0.005144, -1.0, -0.005582, -0.004582, -1.0, -0.005582, -0.004582, -1.0, -0.005582, -0.004582, -1.0, -0.007504, 0.004036, -1.0, -0.007504, 0.004036, -1.0, -0.007504, 0.004036, -1.0, -0.007504, 0.004036, -1.0, -0.005193, -0.001575, -1.0, -0.005193, -0.001575, -1.0, -0.005193, -0.001575, -1.0, -0.004161, -0.0004098, -1.0, -0.004161, -0.0004098, -1.0, -0.004161, -0.0004098, -1.0, -0.004039, 0.0003977, -1.0, -0.004039, 0.0003977, -1.0, -0.004039, 0.0003977, -1.0, -0.001094, 0.00291, -1.0, -0.001094, 0.00291, -1.0, -0.001094, 0.00291, -1.0, -0.001094, 0.00291, -1.0, -0.00342, 0.002806, -1.0, -0.00342, 0.002806, -1.0, -0.00342, 0.002806, -1.0, 0.002669, 0.003061, -1.0, 0.002669, 0.003061, -1.0, 0.002669, 0.003061, -1.0, 0.002669, 0.003061, -1.0, 0.0002604, 0.0008557, -1.0, 0.0002604, 0.0008557, -1.0, 0.0002604, 0.0008557, -1.0, 0.002139, 0.001435, -1.0, 0.002139, 0.001435, -1.0, 0.002139, 0.001435, -1.0, 0.002139, 0.001435, -1.0, 0.003287, 0.004005, -1.0, 0.003287, 0.004005, -1.0, 0.003287, 0.004005, -1.0, 0.001111, -0.0008935, -1.0, 0.001111, -0.0008935, -1.0, 0.001111, -0.0008935, -1.0, 0.001111, -0.0008935, -1.0, 0.001292, -0.001589, -1.0, 0.001292, -0.001589, -1.0, 0.001292, -0.001589, -1.0, 0.001292, -0.001589, -1.0, 0.0002766, -0.0004127, -1.0, 0.0002766, -0.0004127, -1.0, 0.0002766, -0.0004127, -1.0, 0.0002766, -0.0004127, -1.0, 0.0002519, -0.0008322, -1.0, 0.0002519, -0.0008322, -1.0, 0.0002519, -0.0008322, -1.0, -0.0009486, 0.00115, -1.0, -0.0009486, 0.00115, -1.0, -0.0009486, 0.00115, -1.0, 0.0001742, 0.001374, -1.0, 0.0001742, 0.001374, -1.0, 0.0001742, 0.001374, -1.0, 0.0008571, 0.0008637, -1.0, 0.0008571, 0.0008637, -1.0, 0.0008571, 0.0008637, -1.0, 0.0003486, -0.0003466, -1.0, 0.0003486, -0.0003466, -1.0, 0.0003486, -0.0003466, -1.0, 0.0003486, -0.0003466, -1.0, -0.07691, 0.9924, 0.0958, -0.07691, 0.9924, 0.0958, -0.07691, 0.9924, 0.0958, -0.07691, 0.9924, 0.0958, -0.6323, -0.7747, -0.005809, -0.6323, -0.7747, -0.005809, -0.6323, -0.7747, -0.005809, -0.6323, -0.7747, -0.005809, -0.7792, 0.6245, 0.05271, -0.7792, 0.6245, 0.05271, -0.7792, 0.6245, 0.05271, -0.7792, 0.6245, 0.05271, 0.2345, -0.9536, 0.1887, 0.2345, -0.9536, 0.1887, 0.2345, -0.9536, 0.1887, 0.5055, 0.8392, -0.2007, 0.5055, 0.8392, -0.2007, 0.5055, 0.8392, -0.2007, -0.001052, 0.0004532, 1.0, -0.001052, 0.0004532, 1.0, -0.001052, 0.0004532, 1.0, -0.001052, 0.0004532, 1.0, 0.8656, -0.4452, 0.2291, 0.8656, -0.4452, 0.2291, 0.8656, -0.4452, 0.2291, -0.0001621, -0.0009838, 1.0, -0.0001621, -0.0009838, 1.0, -0.0001621, -0.0009838, 1.0, -0.9616, -0.2645, -0.07368, -0.9616, -0.2645, -0.07368, -0.9616, -0.2645, -0.07368, -0.9616, -0.2645, -0.07368, -0.00118, 0.0006692, 1.0, -0.00118, 0.0006692, 1.0, -0.00118, 0.0006692, 1.0, 0.0001675, 0.000944, 1.0, 0.0001675, 0.000944, 1.0, 0.0001675, 0.000944, 1.0, 0.0001137, -0.001201, 1.0, 0.0001137, -0.001201, 1.0, 0.0001137, -0.001201, 1.0, 0.0003354, -0.001758, 1.0, 0.0003354, -0.001758, 1.0, 0.0003354, -0.001758, 1.0, 0.6452, 0.763, 0.04023, 0.6452, 0.763, 0.04023, 0.6452, 0.763, 0.04023, 0.6452, 0.763, 0.04023, 0.9583, -0.1891, 0.2144, 0.9583, -0.1891, 0.2144, 0.9583, -0.1891, 0.2144, -0.909, 0.3531, 0.2216, -0.909, 0.3531, 0.2216, -0.909, 0.3531, 0.2216, 0.4586, -0.8695, 0.1835, 0.4586, -0.8695, 0.1835, 0.4586, -0.8695, 0.1835, -0.7258, 0.6583, -0.1997, -0.7258, 0.6583, -0.1997, -0.7258, 0.6583, -0.1997, -0.4626, -0.885, 0.05202, -0.4626, -0.885, 0.05202, -0.4626, -0.885, 0.05202, -0.4626, -0.885, 0.05202, -0.1962, 0.9786, 0.06215, -0.1962, 0.9786, 0.06215, -0.1962, 0.9786, 0.06215, 0.002968, 0.00368, 1.0, 0.002968, 0.00368, 1.0, 0.002968, 0.00368, 1.0, 0.002968, 0.00368, 1.0, 0.006902, -0.001228, 1.0, 0.006902, -0.001228, 1.0, 0.006902, -0.001228, 1.0, 0.006902, -0.001228, 1.0, -0.007528, -0.001842, 1.0, -0.007528, -0.001842, 1.0, -0.007528, -0.001842, 1.0, -0.007528, -0.001842, 1.0, -0.00966, -0.02123, 0.9997, -0.00966, -0.02123, 0.9997, -0.00966, -0.02123, 0.9997, -0.04762, 0.01851, 0.9987, -0.04762, 0.01851, 0.9987, -0.04762, 0.01851, 0.9987, -0.001355, 0.00404, 1.0, -0.001355, 0.00404, 1.0, -0.001355, 0.00404, 1.0, -0.002011, 0.01004, 0.9999, -0.002011, 0.01004, 0.9999, -0.002011, 0.01004, 0.9999, 4.294e-08, 0.0, -1.0, 4.294e-08, 0.0, -1.0, 4.294e-08, 0.0, -1.0, 4.294e-08, 0.0, -1.0, 4.294e-08, 0.0, -1.0, 4.294e-08, 0.0, -1.0, 4.294e-08, 0.0, -1.0, 4.294e-08, 0.0, -1.0, 4.294e-08, 0.0, -1.0, 4.294e-08, 0.0, -1.0, 4.294e-08, 0.0, -1.0, 4.294e-08, 0.0, -1.0, 4.294e-08, 0.0, -1.0, 4.294e-08, 0.0, -1.0, 4.294e-08, 0.0, -1.0, 4.294e-08, 0.0, -1.0, 4.294e-08, 0.0, -1.0, 4.294e-08, 0.0, -1.0, 4.294e-08, 0.0, -1.0, 4.294e-08, 0.0, -1.0, 4.294e-08, 0.0, -1.0, 4.294e-08, 0.0, -1.0, 4.294e-08, 0.0, -1.0, 4.294e-08, 0.0, -1.0, 4.294e-08, 0.0, -1.0, 4.294e-08, 0.0, -1.0, 4.294e-08, 0.0, -1.0, 4.294e-08, 0.0, -1.0, 4.294e-08, 0.0, -1.0, 4.294e-08, 0.0, -1.0, 4.294e-08, 0.0, -1.0, 4.294e-08, 0.0, -1.0, 1.808e-08, 0.0, 1.0, 1.808e-08, 0.0, 1.0, 1.808e-08, 0.0, 1.0, 1.808e-08, 0.0, 1.0, 1.808e-08, 0.0, 1.0, 1.808e-08, 0.0, 1.0, 1.808e-08, 0.0, 1.0, 1.808e-08, 0.0, 1.0, 1.808e-08, 0.0, 1.0, 1.808e-08, 0.0, 1.0, 1.808e-08, 0.0, 1.0, 1.808e-08, 0.0, 1.0, 1.808e-08, 0.0, 1.0, 1.808e-08, 0.0, 1.0, 1.808e-08, 0.0, 1.0, 1.808e-08, 0.0, 1.0, 1.808e-08, 0.0, 1.0, 1.808e-08, 0.0, 1.0, 1.808e-08, 0.0, 1.0, 1.808e-08, 0.0, 1.0, 1.808e-08, 0.0, 1.0, 1.808e-08, 0.0, 1.0, 1.808e-08, 0.0, 1.0, 1.808e-08, 0.0, 1.0, 1.808e-08, 0.0, 1.0, 1.808e-08, 0.0, 1.0, 1.808e-08, 0.0, 1.0, 1.808e-08, 0.0, 1.0, 1.808e-08, 0.0, 1.0, 1.808e-08, 0.0, 1.0, 1.808e-08, 0.0, 1.0, 1.808e-08, 0.0, 1.0])] * 3)])

# ---- objects
ob_light = bpy.data.objects.new('Light', me_cylinder_003)
ob_cube = bpy.data.objects.new('Cube', me_cube)
ob_liquid = bpy.data.objects.new('Liquid', me_cylinder_002)
ob_glass = bpy.data.objects.new('Glass', me_cylinder_001)
ob_container = bpy.data.objects.new('Container', me_cylinder)

# ---- transforms, parenting, visibility, modifiers, constraints
ob_light.location = (0.01168, -0.01244, 1.064)
ob_light.rotation_euler = (-1.629e-07, 0.0, 0.0)
ob_light.color = (0.8, 0.8, 0.8, 1.0)
ob_light.lineart.crease_threshold = 0.0
ob_cube.location = (-0.3586, 0.6017, -1.033)
ob_cube.rotation_euler = (0.0, -0.0, -0.9971)
ob_cube.scale = (0.1045, 0.1045, 0.1045)
ob_cube.lineart.crease_threshold = 0.0
ob_liquid.location = (0.0, 0.0, 0.0)
ob_liquid.rotation_euler = (-1.629e-07, 0.0, 0.0)
ob_liquid.scale = (0.9443, 0.9443, 0.9443)
ob_liquid.color = (0.8, 0.8, 0.8, 1.0)
ob_liquid.lineart.crease_threshold = 0.0
ob_glass.location = (0.0, 0.0, 0.0)
ob_glass.rotation_euler = (-1.629e-07, 0.0, 0.0)
ob_glass.scale = (0.9902, 0.9902, 0.9902)
ob_glass.color = (0.8, 0.8, 0.8, 1.0)
ob_glass.hide_viewport = True
ob_glass.lineart.crease_threshold = 0.0
ob_container.location = (0.0, 0.0, 0.0)
ob_container.rotation_euler = (-1.629e-07, 0.0, 0.0)
ob_container.color = (0.8, 0.8, 0.8, 1.0)
ob_container.lineart.crease_threshold = 0.0

# ---- collection membership
col_collection_1.objects.link(ob_light)
col_collection_1.objects.link(ob_cube)
col_collection_1.objects.link(ob_liquid)
col_collection_1.objects.link(ob_glass)
col_collection_1.objects.link(ob_container)

# ---- scene / render settings (as saved in the file)
scene.frame_start = 1; scene.frame_end = 250; scene.frame_set(1)
scene.render.engine = 'BLENDER_EEVEE_NEXT'
scene.render.resolution_percentage = 50
scene.render.dither_intensity = 0.0
scene.cycles.use_denoising = False
scene.cycles.samples = 128
scene.cycles.sampling_pattern = 'TABULATED_SOBOL'
scene.cycles.light_sampling_threshold = 0.0
scene.cycles.use_adaptive_sampling = False
scene.cycles.use_light_tree = False
scene.cycles.blur_glossy = 0.0
scene.cycles.sample_clamp_indirect = 0.0
scene.view_settings.view_transform = 'Standard'
bpy.context.view_layer.update()

# ---- added for rendering (the .blend has no active camera and no usable light): camera, sun
cam_auto = bpy.data.cameras.new('AutoCamera')
cam_auto.lens = 50.0
cam_auto.sensor_width = 36.0
cam_auto.clip_end = 1000.0
ob_auto_camera = bpy.data.objects.new('AutoCamera', cam_auto)
scene.collection.objects.link(ob_auto_camera)
ob_auto_camera.location = (5.01684, -6.02613, 4.2164)
ob_auto_camera.rotation_euler = (1.09748, -7.21219e-08, 0.694738)
scene.camera = ob_auto_camera
light_auto_sun = bpy.data.lights.new('AutoSun', 'SUN')
light_auto_sun.energy = 3.0
light_auto_sun.angle = 0.0523599
ob_auto_sun = bpy.data.objects.new('AutoSun', light_auto_sun)
scene.collection.objects.link(ob_auto_sun)
ob_auto_sun.rotation_euler = (0.872665, 0.174533, 0.523599)
bpy.context.view_layer.update()
